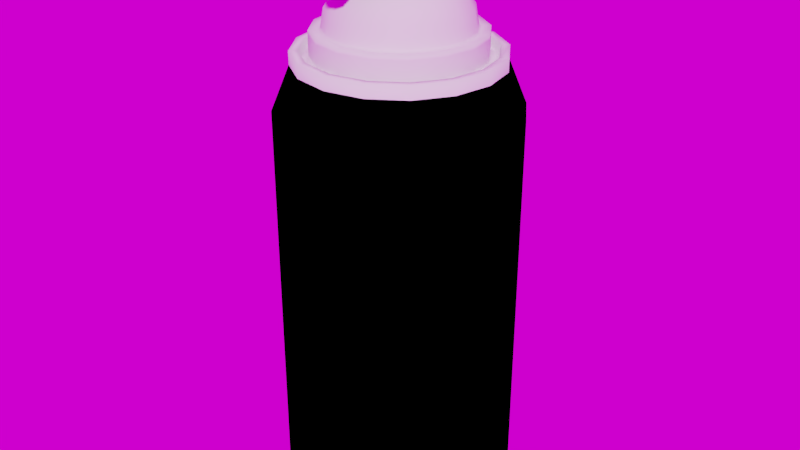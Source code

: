 # Source: Shaving_Cream.blend  (saved by Blender 2.79.0; exported with 4.5.12 LTS)
import bpy
from mathutils import Matrix  # noqa: F401  (used for matrix-valued properties, if any)

bpy.ops.wm.read_factory_settings(use_empty=True)
scene = bpy.context.scene
scene.name = 'Scene'

# ---- collections
col_collection_1 = bpy.data.collections.new('Collection 1'); scene.collection.children.link(col_collection_1)

# ---- images (referenced by path relative to the original .blend; pixels are not part of the script)
import os
ASSET_DIR = os.environ.get("B2B_ASSET_DIR", "")  # directory of the original .blend (textures are referenced by path, not embedded)
HERE = os.path.dirname(os.path.abspath(__file__))  # packed textures are extracted next to this script under _unpacked/

def load_image(name, relpath, width, height, colorspace="sRGB"):
    """Load a texture the original file referenced (path relative to the .blend, or extracted next to this script)."""
    p = next((c for c in (os.path.join(HERE, relpath), os.path.join(ASSET_DIR, relpath)) if relpath and os.path.exists(c)), "")
    if p:
        img = bpy.data.images.load(p, check_existing=True)
        img.name = name
    else:  # same state as the original file: an image datablock whose file is absent (Cycles renders it pink)
        img = bpy.data.images.new(name, width, height)
        img.source = "FILE"
        img.filepath = "//" + (relpath or name)
    img.colorspace_settings.name = colorspace
    return img
img_panorama_hdr = load_image('panorama.hdr', 'panorama.hdr', 1024, 1024, 'Linear Rec.709')

# ---- materials (node trees are filled in below, after node groups)
mat_metal = bpy.data.materials.new('Metal')
mat_metal.alpha_threshold = 0.0
mat_metal.use_transparent_shadow = False
mat_metal.roughness = 0.5
mat_plastic = bpy.data.materials.new('Plastic')
mat_plastic.alpha_threshold = 0.0
mat_plastic.use_transparent_shadow = False
mat_plastic.diffuse_color = (0.0, 0.0, 0.0, 1.0)
mat_plastic.roughness = 0.5
mat_label = bpy.data.materials.new('Label')
mat_label.alpha_threshold = 0.0
mat_label.use_transparent_shadow = False
mat_label.diffuse_color = (0.0, 0.0, 0.0, 1.0)
mat_label.roughness = 0.5

# ---- material node trees

# ---- world
world_world = bpy.data.worlds.new('World'); scene.world = world_world
world_world.use_nodes = True; world_world.node_tree.nodes.clear()
_N = world_world.node_tree.nodes; _L = world_world.node_tree.links
n0 = _N.new('ShaderNodeOutputWorld'); n0.name = 'World Output'; n0.location = (300, 300)
n1 = _N.new('ShaderNodeBackground'); n1.name = 'Background'; n1.location = (10, 300)
n2 = _N.new('ShaderNodeTexEnvironment'); n2.name = 'Environment Texture'; n2.location = (-180, 300)
n2.width = 140
n2.image = img_panorama_hdr
_L.new(n1.outputs[0], n0.inputs[0])
_L.new(n2.outputs[0], n1.inputs[0])
n0.is_active_output = True
world_world.color = (0.05088, 0.05088, 0.05088)
world_world.use_sun_shadow = False
world_world.sun_shadow_jitter_overblur = 0.0
world_world.cycles.sampling_method = 'MANUAL'

# ---- meshes
me_circle = bpy.data.meshes.new('Circle')
me_circle.from_pydata([(-2.931e-08, 0.2131, 0.7381), (-0.08157, 0.1969, 0.7381), (-0.1507, 0.1507, 0.7381), (-0.1969, 0.08157, 0.7381), (-0.2131, -5.231e-10, 0.7381), (-0.1969, -0.08157, 0.7381), (-0.1507, -0.1507, 0.7381), (-0.08157, -0.1969, 0.7381), (-6.15e-08, -0.2131, 0.7381), (0.08157, -0.1969, 0.7381), (0.1507, -0.1507, 0.7381), (0.1969, -0.08157, 0.7381), (0.2131, 1.134e-08, 0.7381), (0.1969, 0.08157, 0.7381), (0.1507, 0.1507, 0.7381), (0.08157, 0.1969, 0.7381), (-3.357e-08, 0.1807, 0.817), (-0.06915, 0.167, 0.817), (-0.1278, 0.1278, 0.817), (-0.167, 0.06915, 0.817), (-0.1807, 2.601e-09, 0.817), (-0.167, -0.06915, 0.817), (-0.1278, -0.1278, 0.817), (-0.06915, -0.167, 0.817), (-6.085e-08, -0.1807, 0.817), (0.06915, -0.167, 0.817), (0.1278, -0.1278, 0.817), (0.167, -0.06915, 0.817), (0.1807, 1.266e-08, 0.817), (0.167, 0.06915, 0.817), (0.1278, 0.1278, 0.817), (0.06915, 0.167, 0.817), (-3.357e-08, 0.1807, 0.8403), (-0.06915, 0.167, 0.8403), (-0.1278, 0.1278, 0.8403), (-0.167, 0.06915, 0.8403), (-0.1807, 2.601e-09, 0.8403), (-0.167, -0.06915, 0.8403), (-0.1278, -0.1278, 0.8403), (-0.06915, -0.167, 0.8403), (-6.085e-08, -0.1807, 0.8403), (0.06915, -0.167, 0.8403), (0.1278, -0.1278, 0.8403), (0.167, -0.06915, 0.8403), (0.1807, 1.266e-08, 0.8403), (0.167, 0.06915, 0.8403), (0.1278, 0.1278, 0.8403), (0.06915, 0.167, 0.8403), (-3.493e-08, 0.1655, 0.8403), (-0.06333, 0.1529, 0.8403), (-0.117, 0.117, 0.8403), (-0.1529, 0.06333, 0.8403), (-0.1655, 3.636e-09, 0.8403), (-0.1529, -0.06333, 0.8403), (-0.117, -0.117, 0.8403), (-0.06333, -0.1529, 0.8403), (-5.992e-08, -0.1655, 0.8403), (0.06333, -0.1529, 0.8403), (0.117, -0.117, 0.8403), (0.1529, -0.06333, 0.8403), (0.1655, 1.284e-08, 0.8403), (0.1529, 0.06333, 0.8403), (0.117, 0.117, 0.8403), (0.06333, 0.1529, 0.8403), (-3.493e-08, 0.1655, 0.8289), (-0.06333, 0.1529, 0.8289), (-0.117, 0.117, 0.8289), (-0.1529, 0.06333, 0.8289), (-0.1655, 3.636e-09, 0.8289), (-0.1529, -0.06333, 0.8289), (-0.117, -0.117, 0.8289), (-0.06333, -0.1529, 0.8289), (-5.992e-08, -0.1655, 0.8289), (0.06333, -0.1529, 0.8289), (0.117, -0.117, 0.8289), (0.1529, -0.06333, 0.8289), (0.1655, 1.284e-08, 0.8289), (0.1529, 0.06333, 0.8289), (0.117, 0.117, 0.8289), (0.06333, 0.1529, 0.8289), (-3.686e-08, 0.1484, 0.8289), (-0.05678, 0.1371, 0.8289), (-0.1049, 0.1049, 0.8289), (-0.1371, 0.05678, 0.8289), (-0.1484, 4.995e-09, 0.8289), (-0.1371, -0.05678, 0.8289), (-0.1049, -0.1049, 0.8289), (-0.05678, -0.1371, 0.8289), (-5.926e-08, -0.1484, 0.8289), (0.05678, -0.1371, 0.8289), (0.1049, -0.1049, 0.8289), (0.1371, -0.05678, 0.8289), (0.1484, 1.325e-08, 0.8289), (0.1371, 0.05678, 0.8289), (0.1049, 0.1049, 0.8289), (0.05678, 0.1371, 0.8289), (-3.686e-08, 0.1484, 0.8738), (-0.05678, 0.1371, 0.8738), (-0.1049, 0.1049, 0.8738), (-0.1371, 0.05678, 0.8738), (-0.1484, 4.995e-09, 0.8738), (-0.1371, -0.05678, 0.8738), (-0.1049, -0.1049, 0.8738), (-0.05678, -0.1371, 0.8738), (-5.926e-08, -0.1484, 0.8738), (0.05678, -0.1371, 0.8738), (0.1049, -0.1049, 0.8738), (0.1371, -0.05678, 0.8738), (0.1484, 1.325e-08, 0.8738), (0.1371, 0.05678, 0.8738), (0.1049, 0.1049, 0.8738), (0.05678, 0.1371, 0.8738), (-3.872e-08, 0.1289, 0.8738), (-0.04931, 0.119, 0.8738), (-0.09112, 0.09112, 0.8738), (-0.119, 0.04931, 0.8738), (-0.1289, 6.665e-09, 0.8738), (-0.119, -0.04931, 0.8738), (-0.09112, -0.09112, 0.8738), (-0.04931, -0.119, 0.8738), (-5.818e-08, -0.1289, 0.8738), (0.04931, -0.119, 0.8738), (0.09112, -0.09112, 0.8738), (0.119, -0.04931, 0.8738), (0.1289, 1.383e-08, 0.8738), (0.119, 0.04931, 0.8738), (0.09112, 0.09112, 0.8738), (0.04931, 0.119, 0.8738), (-3.952e-08, 0.1226, 0.9106), (-0.04691, 0.1132, 0.9106), (-0.08667, 0.08667, 0.9106), (-0.1132, 0.04691, 0.9106), (-0.1226, 7.226e-09, 0.9106), (-0.1132, -0.04691, 0.9106), (-0.08667, -0.08667, 0.9106), (-0.04691, -0.1132, 0.9106), (-5.803e-08, -0.1226, 0.9106), (0.04691, -0.1132, 0.9106), (0.08667, -0.08667, 0.9106), (0.1132, -0.04691, 0.9106), (0.1226, 1.405e-08, 0.9106), (0.1132, 0.04691, 0.9106), (0.08667, 0.08667, 0.9106), (0.04691, 0.1132, 0.9106), (-4.121e-08, 0.102, 0.9442), (-0.03905, 0.09428, 0.9442), (-0.07216, 0.07216, 0.9442), (-0.09428, 0.03905, 0.9442), (-0.102, 8.979e-09, 0.9442), (-0.09428, -0.03905, 0.9442), (-0.07216, -0.07216, 0.9442), (-0.03905, -0.09428, 0.9442), (-5.662e-08, -0.102, 0.9442), (0.03905, -0.09428, 0.9442), (0.07216, -0.07216, 0.9442), (0.09428, -0.03905, 0.9442), (0.102, 1.466e-08, 0.9442), (0.09428, 0.03905, 0.9442), (0.07216, 0.07216, 0.9442), (0.03905, 0.09428, 0.9442), (-4.348e-08, 0.0786, 0.9633), (-0.03008, 0.07262, 0.9633), (-0.05558, 0.05558, 0.9633), (-0.07262, 0.03008, 0.9633), (-0.0786, 1.142e-08, 0.9633), (-0.07262, -0.03008, 0.9633), (-0.05558, -0.05558, 0.9633), (-0.03008, -0.07262, 0.9633), (-5.535e-08, -0.0786, 0.9633), (0.03008, -0.07262, 0.9633), (0.05558, -0.05558, 0.9633), (0.07262, -0.03008, 0.9633), (0.0786, 1.579e-08, 0.9633), (0.07262, 0.03008, 0.9633), (0.05558, 0.05558, 0.9633), (0.03008, 0.07262, 0.9633), (-3.995e-08, 1.68e-08, 1.036), (-3.431e-08, 0.1706, 0.006973), (-0.0653, 0.1577, 0.006973), (-0.1207, 0.1207, 0.006973), (-0.1577, 0.0653, 0.006973), (-0.1706, 3.577e-09, 0.006973), (-0.1577, -0.0653, 0.006973), (-0.1207, -0.1207, 0.006973), (-0.0653, -0.1577, 0.006973), (-6.008e-08, -0.1706, 0.006973), (0.0653, -0.1577, 0.006973), (0.1207, -0.1207, 0.006973), (0.1577, -0.0653, 0.006973), (0.1706, 1.307e-08, 0.006973), (0.1577, 0.0653, 0.006973), (0.1207, 0.1207, 0.006973), (0.0653, 0.1577, 0.006973), (-3.705e-08, 0.1474, 0.02451), (-0.05642, 0.1362, 0.02451), (-0.1042, 0.1042, 0.02451), (-0.1362, 0.05642, 0.02451), (-0.1474, 6.385e-09, 0.02451), (-0.1362, -0.05642, 0.02451), (-0.1042, -0.1042, 0.02451), (-0.05642, -0.1362, 0.02451), (-5.932e-08, -0.1474, 0.02451), (0.05642, -0.1362, 0.02451), (0.1042, -0.1042, 0.02451), (0.1362, -0.05642, 0.02451), (0.1474, 1.459e-08, 0.02451), (0.1362, 0.05642, 0.02451), (0.1042, 0.1042, 0.02451), (0.05642, 0.1362, 0.02451), (-4.304e-08, 0.09465, 0.03405), (-0.03622, 0.08745, 0.03405), (-0.06693, 0.06693, 0.03405), (-0.08745, 0.03622, 0.03405), (-0.09465, 1.343e-08, 0.03405), (-0.08745, -0.03622, 0.03405), (-0.06693, -0.06693, 0.03405), (-0.03622, -0.08745, 0.03405), (-5.734e-08, -0.09465, 0.03405), (0.03622, -0.08745, 0.03405), (0.06693, -0.06693, 0.03405), (0.08745, -0.03622, 0.03405), (0.09465, 1.87e-08, 0.03405), (0.08745, 0.03622, 0.03405), (0.06693, 0.06693, 0.03405), (0.03622, 0.08745, 0.03405), (-4.913e-08, 2.328e-08, 0.04125), (-0.1969, -0.08157, 0.7123), (0.1969, 0.08157, 0.7123), (-2.931e-08, 0.2131, 0.7123), (-0.1507, -0.1507, 0.7123), (0.1507, 0.1507, 0.7123), (-0.08157, -0.1969, 0.7123), (0.08157, 0.1969, 0.7123), (-6.15e-08, -0.2131, 0.7123), (-0.08157, 0.1969, 0.7123), (0.08157, -0.1969, 0.7123), (-0.1507, 0.1507, 0.7123), (0.1507, -0.1507, 0.7123), (-0.1969, 0.08157, 0.7123), (0.1969, -0.08157, 0.7123), (-0.2131, -5.231e-10, 0.7123), (0.2131, 1.134e-08, 0.7123), (-0.1507, -0.1507, 0.05614), (0.1507, 0.1507, 0.05614), (-0.08157, -0.1969, 0.05614), (0.08157, 0.1969, 0.05614), (-6.15e-08, -0.2131, 0.05614), (-0.08157, 0.1969, 0.05614), (0.08157, -0.1969, 0.05614), (-0.1507, 0.1507, 0.05614), (0.1507, -0.1507, 0.05614), (-0.1969, 0.08157, 0.05614), (0.1969, -0.08157, 0.05614), (-0.2131, -5.231e-10, 0.05614), (0.2131, 1.134e-08, 0.05614), (-0.1969, -0.08157, 0.05614), (0.1969, 0.08157, 0.05614), (-2.931e-08, 0.2131, 0.05614), (0.1049, 0.1049, 0.8681), (0.05678, 0.1371, 0.8681), (-0.05678, -0.1371, 0.8681), (-5.926e-08, -0.1484, 0.8681), (-3.686e-08, 0.1484, 0.8681), (-0.05678, 0.1371, 0.8681), (0.05678, -0.1371, 0.8681), (-0.1049, 0.1049, 0.8681), (0.1049, -0.1049, 0.8681), (-0.1371, 0.05678, 0.8681), (0.1371, -0.05678, 0.8681), (-0.1484, 4.995e-09, 0.8681), (0.1484, 1.325e-08, 0.8681), (-0.1371, -0.05678, 0.8681), (0.1371, 0.05678, 0.8681), (-0.1049, -0.1049, 0.8681), (0.05678, 0.1371, 0.8332), (-5.926e-08, -0.1484, 0.8332), (-0.05678, 0.1371, 0.8332), (0.05678, -0.1371, 0.8332), (-0.1049, 0.1049, 0.8332), (0.1049, -0.1049, 0.8332), (-0.1371, 0.05678, 0.8332), (0.1371, -0.05678, 0.8332), (-0.1484, 4.995e-09, 0.8332), (0.1484, 1.325e-08, 0.8332), (-0.1371, -0.05678, 0.8332), (0.1371, 0.05678, 0.8332), (-0.1049, -0.1049, 0.8332), (0.1049, 0.1049, 0.8332), (-0.05678, -0.1371, 0.8332), (-3.686e-08, 0.1484, 0.8332), (0.1342, 1.367e-08, 0.8738), (0.124, 0.05137, 0.8738), (-0.124, -0.05137, 0.8738), (-0.09492, -0.09492, 0.8738), (0.09492, 0.09492, 0.8738), (-0.05137, -0.124, 0.8738), (0.05137, 0.124, 0.8738), (-5.848e-08, -0.1342, 0.8738), (-3.821e-08, 0.1342, 0.8738), (-0.05137, 0.124, 0.8738), (0.05137, -0.124, 0.8738), (-0.09492, 0.09492, 0.8738), (0.09492, -0.09492, 0.8738), (-0.124, 0.05137, 0.8738), (0.124, -0.05137, 0.8738), (-0.1342, 6.204e-09, 0.8738), (-0.09054, 0.09054, 0.8785), (-0.1183, 0.049, 0.8785), (0.09054, -0.09054, 0.8785), (0.1183, -0.049, 0.8785), (-0.128, 6.737e-09, 0.8785), (0.128, 1.386e-08, 0.8785), (-0.1183, -0.049, 0.8785), (0.1183, 0.049, 0.8785), (-0.09054, -0.09054, 0.8785), (0.09054, 0.09054, 0.8785), (-0.049, -0.1183, 0.8785), (0.049, 0.1183, 0.8785), (-5.816e-08, -0.128, 0.8785), (-3.882e-08, 0.128, 0.8785), (-0.049, 0.1183, 0.8785), (0.049, -0.1183, 0.8785), (0.08268, 1.559e-08, 0.96), (0.07639, 0.03164, 0.96), (-0.07639, -0.03164, 0.96), (-0.05847, -0.05847, 0.96), (0.05846, 0.05847, 0.96), (-0.03164, -0.07639, 0.96), (0.03164, 0.07639, 0.96), (-5.557e-08, -0.08268, 0.96), (-4.308e-08, 0.08268, 0.96), (-0.03164, 0.07639, 0.96), (0.03164, -0.07639, 0.96), (-0.05847, 0.05847, 0.96), (0.05846, -0.05847, 0.96), (-0.07639, 0.03164, 0.96), (0.07639, -0.03164, 0.96), (-0.08268, 1.099e-08, 0.96), (-0.06027, 0.06027, 0.9633), (-0.07874, 0.03262, 0.9633), (0.06027, -0.06027, 0.9633), (0.07874, -0.03262, 0.9633), (-0.08523, 1.085e-08, 0.9633), (0.08523, 1.559e-08, 0.9633), (-0.07874, -0.03262, 0.9633), (0.07874, 0.03262, 0.9633), (-0.06027, -0.06027, 0.9633), (0.06027, 0.06027, 0.9633), (-0.03262, -0.07874, 0.9633), (0.03262, 0.07874, 0.9633), (-5.548e-08, -0.08523, 0.9633), (-4.261e-08, 0.08523, 0.9633), (-0.03262, 0.07874, 0.9633), (0.03262, -0.07874, 0.9633), (-4.069e-08, 0.09989, 0.967), (-4.119e-08, 0.09606, 0.9633), (-0.03676, 0.08875, 0.9633), (-0.03823, 0.09229, 0.967), (-0.06792, 0.06792, 0.9633), (-0.07063, 0.07063, 0.967), (-0.08875, 0.03676, 0.9633), (-0.09229, 0.03823, 0.967), (-0.09606, 9.921e-09, 0.9633), (-0.09989, 9.592e-09, 0.967), (-0.08875, -0.03676, 0.9633), (-0.09229, -0.03823, 0.967), (-0.06792, -0.06792, 0.9633), (-0.07063, -0.07063, 0.967), (-0.03676, -0.08875, 0.9633), (-0.03823, -0.09229, 0.967), (-5.57e-08, -0.09606, 0.9633), (-5.577e-08, -0.09989, 0.967), (0.03676, -0.08875, 0.9633), (0.03823, -0.09229, 0.967), (0.06792, -0.06792, 0.9633), (0.07063, -0.07063, 0.967), (0.08875, -0.03676, 0.9633), (0.09229, -0.03823, 0.967), (0.09606, 1.527e-08, 0.9633), (0.09989, 1.515e-08, 0.967), (0.08875, 0.03676, 0.9633), (0.09229, 0.03823, 0.967), (0.06792, 0.06792, 0.9633), (0.07063, 0.07063, 0.967), (0.03676, 0.08875, 0.9633), (0.03823, 0.09229, 0.967), (-3.891e-08, 0.08454, 1.036), (-4.069e-08, 0.09989, 1.032), (-0.03823, 0.09229, 1.032), (-0.03235, 0.07811, 1.036), (-0.07063, 0.07063, 1.032), (-0.05978, 0.05978, 1.036), (-0.09229, 0.03823, 1.032), (-0.07811, 0.03235, 1.036), (-0.09989, 9.592e-09, 1.032), (-0.08454, 9.956e-09, 1.036), (-0.09229, -0.03823, 1.032), (-0.07811, -0.03235, 1.036), (-0.07063, -0.07063, 1.032), (-0.05978, -0.05978, 1.036), (-0.03823, -0.09229, 1.032), (-0.03235, -0.07811, 1.036), (-5.577e-08, -0.09989, 1.032), (-4.939e-08, -0.08454, 1.036), (0.03823, -0.09229, 1.032), (0.03235, -0.07811, 1.036), (0.07063, -0.07063, 1.032), (0.05978, -0.05978, 1.036), (0.09229, -0.03823, 1.032), (0.07811, -0.03235, 1.036), (0.09989, 1.515e-08, 1.032), (0.08454, 1.521e-08, 1.036), (0.09229, 0.03823, 1.032), (0.07811, 0.03235, 1.036), (0.07063, 0.07063, 1.032), (0.05978, 0.05978, 1.036), (0.03823, 0.09229, 1.032), (0.03235, 0.07811, 1.036), (-0.03676, 0.08875, 1.036), (-4.066e-08, 0.09606, 1.036), (-0.06792, 0.06792, 1.036), (-0.08875, 0.03676, 1.036), (-0.09606, 9.869e-09, 1.036), (-0.08875, -0.03676, 1.036), (-0.06792, -0.06792, 1.036), (-0.03676, -0.08875, 1.036), (-5.517e-08, -0.09606, 1.036), (0.03676, -0.08875, 1.036), (0.06792, -0.06792, 1.036), (0.08875, -0.03676, 1.036), (0.09606, 1.521e-08, 1.036), (0.08875, 0.03676, 1.036), (0.06792, 0.06792, 1.036), (0.03676, 0.08875, 1.036), (-0.03823, 0.09229, 0.9739), (-0.03823, 0.09229, 1.025), (-4.069e-08, 0.09989, 1.025), (-4.069e-08, 0.09989, 0.9739), (0.03823, 0.09229, 1.025), (0.03823, 0.09229, 0.9739), (-0.07063, 0.07063, 0.9739), (-0.07063, 0.07063, 1.025), (-0.09229, 0.03823, 0.9739), (-0.09229, 0.03823, 1.025), (-0.09989, 9.592e-09, 1.025), (-0.09989, 9.592e-09, 0.9739), (-0.09229, -0.03823, 1.025), (-0.09229, -0.03823, 0.9739), (-0.07063, -0.07063, 1.025), (-0.07063, -0.07063, 0.9739), (-0.03823, -0.09229, 1.025), (-0.03823, -0.09229, 0.9739), (-5.577e-08, -0.09989, 1.025), (-5.577e-08, -0.09989, 0.9739), (0.03823, -0.09229, 1.025), (0.03823, -0.09229, 0.9739), (0.07063, -0.07063, 1.025), (0.07063, -0.07063, 0.9739), (0.09229, -0.03823, 0.9739), (0.09229, -0.03823, 1.025), (0.09989, 1.515e-08, 1.025), (0.09989, 1.515e-08, 0.9739), (0.09229, 0.03823, 1.025), (0.09229, 0.03823, 0.9739), (0.07063, 0.07063, 1.025), (0.07063, 0.07063, 0.9739), (-2.696e-08, -0.08495, 1.025), (-0.01806, -0.08495, 1.017), (-0.02554, -0.08495, 0.9994), (-0.01806, -0.08495, 0.9814), (-2.473e-08, -0.08495, 0.9739), (0.01806, -0.08495, 0.9814), (0.02554, -0.08495, 0.9994), (0.01806, -0.08495, 1.017), (-2.697e-08, -0.1162, 1.019), (-0.01378, -0.1162, 1.013), (-0.01948, -0.1162, 0.9994), (-0.01378, -0.1162, 0.9856), (-2.527e-08, -0.1162, 0.9799), (0.01378, -0.1162, 0.9856), (0.01948, -0.1162, 0.9994), (0.01378, -0.1162, 1.013), (-2.781e-08, -0.1162, 0.9994), (-0.01378, -0.1162, 1.013), (-2.697e-08, -0.1162, 1.019), (-0.01948, -0.1162, 0.9994), (-0.01378, -0.1162, 0.9856), (-2.527e-08, -0.1162, 0.9799), (0.01378, -0.1162, 0.9856), (0.01948, -0.1162, 0.9994), (0.01378, -0.1162, 1.013), (-2.696e-08, -0.1615, 1.024), (-2.696e-08, -0.1606, 1.025), (-0.01806, -0.1606, 1.017), (-0.01736, -0.1615, 1.017), (-0.02554, -0.1606, 0.9994), (-0.02455, -0.1615, 0.9994), (-0.01806, -0.1606, 0.9814), (-0.01736, -0.1615, 0.9821), (-2.473e-08, -0.1606, 0.9739), (-2.482e-08, -0.1615, 0.9749), (0.01806, -0.1606, 0.9814), (0.01736, -0.1615, 0.9821), (0.02554, -0.1606, 0.9994), (0.02455, -0.1615, 0.9994), (0.01806, -0.1606, 1.017), (0.01736, -0.1615, 1.017), (-2.697e-08, -0.1606, 1.019), (-2.697e-08, -0.1615, 1.02), (-0.01448, -0.1615, 1.014), (-0.01378, -0.1606, 1.013), (-0.02047, -0.1615, 0.9994), (-0.01948, -0.1606, 0.9994), (-0.01448, -0.1615, 0.9849), (-0.01378, -0.1606, 0.9856), (-2.518e-08, -0.1615, 0.9789), (-2.527e-08, -0.1606, 0.9799), (0.01448, -0.1615, 0.9849), (0.01378, -0.1606, 0.9856), (0.02047, -0.1615, 0.9994), (0.01948, -0.1606, 0.9994), (0.01448, -0.1615, 1.014), (0.01378, -0.1606, 1.013), (-2.696e-08, -0.1565, 1.025), (0.01806, -0.1565, 1.017), (-0.01806, -0.1565, 1.017), (-0.02554, -0.1565, 0.9994), (-0.01806, -0.1565, 0.9814), (-2.473e-08, -0.1565, 0.9739), (0.01806, -0.1565, 0.9814), (0.02554, -0.1565, 0.9994), (-0.01378, -0.1532, 1.013), (-2.697e-08, -0.1532, 1.019), (0.01378, -0.1532, 1.013), (-0.01948, -0.1532, 0.9994), (-0.01378, -0.1532, 0.9856), (-2.527e-08, -0.1532, 0.9799), (0.01378, -0.1532, 0.9856), (0.01948, -0.1532, 0.9994), (-3.251e-08, 0.189, 0.001741), (-3.273e-08, 0.187, 0.0), (-0.07156, 0.1728, 0.0), (-0.07235, 0.1747, 0.001741), (-0.1322, 0.1322, 0.0), (-0.1337, 0.1337, 0.001741), (-0.1728, 0.07156, 0.0), (-0.1747, 0.07235, 0.001741), (-0.187, 2.046e-09, 0.0), (-0.189, 1.855e-09, 0.001741), (-0.1728, -0.07156, 0.0), (-0.1747, -0.07235, 0.001741), (-0.1322, -0.1322, 0.0), (-0.1337, -0.1337, 0.001741), (-0.07156, -0.1728, 0.0), (-0.07235, -0.1747, 0.001741), (-6.097e-08, -0.187, 0.0), (-6.106e-08, -0.189, 0.001741), (0.07156, -0.1728, 0.0), (0.07234, -0.1747, 0.001741), (0.1322, -0.1322, 0.0), (0.1337, -0.1337, 0.001741), (0.1728, -0.07156, 0.0), (0.1747, -0.07235, 0.001741), (0.187, 1.245e-08, 0.0), (0.189, 1.237e-08, 0.001741), (0.1728, 0.07156, 0.0), (0.1747, 0.07235, 0.001741), (0.1322, 0.1322, 0.0), (0.1337, 0.1337, 0.001741), (0.07156, 0.1728, 0.0), (0.07234, 0.1747, 0.001741), (-3.414e-08, 0.1724, 0.0), (-3.431e-08, 0.1706, 0.001759), (-0.0653, 0.1577, 0.001759), (-0.06599, 0.1593, 0.0), (-0.1207, 0.1207, 0.001759), (-0.1219, 0.1219, 0.0), (-0.1577, 0.0653, 0.001759), (-0.1593, 0.06599, 0.0), (-0.1706, 3.577e-09, 0.001759), (-0.1724, 3.409e-09, 0.0), (-0.1577, -0.0653, 0.001759), (-0.1593, -0.06599, 0.0), (-0.1207, -0.1207, 0.001759), (-0.1219, -0.1219, 0.0), (-0.0653, -0.1577, 0.001759), (-0.06599, -0.1593, 0.0), (-6.008e-08, -0.1706, 0.001759), (-6.017e-08, -0.1724, 0.0), (0.0653, -0.1577, 0.001759), (0.06599, -0.1593, 0.0), (0.1207, -0.1207, 0.001759), (0.1219, -0.1219, 0.0), (0.1577, -0.0653, 0.001759), (0.1593, -0.06599, 0.0), (0.1706, 1.307e-08, 0.001759), (0.1724, 1.3e-08, 0.0), (0.1577, 0.0653, 0.001759), (0.1593, 0.06599, 0.0), (0.1207, 0.1207, 0.001759), (0.1219, 0.1219, 0.0), (0.0653, 0.1577, 0.001759), (0.06599, 0.1593, 0.0), (-0.1347, -0.1347, 0.01123), (-0.1358, -0.1358, 0.01437), (0.1347, 0.1347, 0.01123), (0.1358, 0.1358, 0.01437), (-0.07288, -0.176, 0.01123), (-0.07352, -0.1775, 0.01437), (0.07288, 0.176, 0.01123), (0.07352, 0.1775, 0.01437), (-6.101e-08, -0.1904, 0.01123), (-6.103e-08, -0.1921, 0.01437), (-0.07288, 0.176, 0.01123), (-0.07352, 0.1775, 0.01437), (0.07288, -0.176, 0.01123), (0.07352, -0.1775, 0.01437), (-0.1347, 0.1347, 0.01123), (-0.1358, 0.1358, 0.01437), (0.1347, -0.1347, 0.01123), (0.1358, -0.1358, 0.01437), (-0.176, 0.07288, 0.01123), (-0.1775, 0.07352, 0.01437), (0.176, -0.07288, 0.01123), (0.1775, -0.07352, 0.01437), (-0.1904, 1.727e-09, 0.01123), (-0.1921, 1.564e-09, 0.01437), (0.1904, 1.232e-08, 0.01123), (0.1921, 1.225e-08, 0.01437), (-0.1775, -0.07352, 0.01437), (-0.176, -0.07288, 0.01123), (0.1775, 0.07352, 0.01437), (0.176, 0.07288, 0.01123), (-3.202e-08, 0.1921, 0.01437), (-3.225e-08, 0.1904, 0.01123), (-0.1949, -0.08074, 0.03171), (-0.1969, -0.08157, 0.03659), (-0.1507, -0.1507, 0.03659), (-0.1492, -0.1492, 0.03171), (0.1949, 0.08074, 0.03171), (0.1969, 0.08157, 0.03659), (0.1507, 0.1507, 0.03659), (0.1492, 0.1492, 0.03171), (-0.08157, -0.1969, 0.03659), (-0.08074, -0.1949, 0.03171), (0.08157, 0.1969, 0.03659), (0.08074, 0.1949, 0.03171), (-6.15e-08, -0.2131, 0.03659), (-6.145e-08, -0.211, 0.03171), (-2.959e-08, 0.211, 0.03171), (-2.931e-08, 0.2131, 0.03659), (-0.08157, 0.1969, 0.03659), (-0.08074, 0.1949, 0.03171), (0.08157, -0.1969, 0.03659), (0.08074, -0.1949, 0.03171), (-0.1507, 0.1507, 0.03659), (-0.1492, 0.1492, 0.03171), (0.1507, -0.1507, 0.03659), (0.1492, -0.1492, 0.03171), (-0.1969, 0.08157, 0.03659), (-0.1949, 0.08074, 0.03171), (0.1969, -0.08157, 0.03659), (0.1949, -0.08074, 0.03171), (-0.2131, -5.231e-10, 0.03659), (-0.211, -3.09e-10, 0.03171), (0.2131, 1.134e-08, 0.03659), (0.211, 1.143e-08, 0.03171), (-0.03008, 0.07262, 0.9633), (-4.348e-08, 0.0786, 0.9633), (-0.05558, 0.05558, 0.9633), (-0.07262, 0.03008, 0.9633), (-0.0786, 1.142e-08, 0.9633), (-0.07262, -0.03008, 0.9633), (-0.05558, -0.05558, 0.9633), (-0.03008, -0.07262, 0.9633), (-5.535e-08, -0.0786, 0.9633), (0.03008, -0.07262, 0.9633), (0.05558, -0.05558, 0.9633), (0.07262, -0.03008, 0.9633), (0.0786, 1.579e-08, 0.9633), (0.07262, 0.03008, 0.9633), (0.05558, 0.05558, 0.9633), (0.03008, 0.07262, 0.9633)], [], [(229, 6, 5, 226), (230, 14, 13, 227), (231, 7, 6, 229), (232, 15, 14, 230), (233, 8, 7, 231), (234, 1, 0, 228), (228, 0, 15, 232), (235, 9, 8, 233), (236, 2, 1, 234), (237, 10, 9, 235), (238, 3, 2, 236), (239, 11, 10, 237), (240, 4, 3, 238), (241, 12, 11, 239), (226, 5, 4, 240), (227, 13, 12, 241), (5, 21, 20, 4), (13, 29, 28, 12), (6, 22, 21, 5), (14, 30, 29, 13), (7, 23, 22, 6), (15, 31, 30, 14), (8, 24, 23, 7), (1, 17, 16, 0), (0, 16, 31, 15), (9, 25, 24, 8), (2, 18, 17, 1), (10, 26, 25, 9), (3, 19, 18, 2), (11, 27, 26, 10), (4, 20, 19, 3), (12, 28, 27, 11), (26, 42, 41, 25), (19, 35, 34, 18), (27, 43, 42, 26), (20, 36, 35, 19), (28, 44, 43, 27), (21, 37, 36, 20), (29, 45, 44, 28), (22, 38, 37, 21), (30, 46, 45, 29), (23, 39, 38, 22), (31, 47, 46, 30), (24, 40, 39, 23), (17, 33, 32, 16), (16, 32, 47, 31), (25, 41, 40, 24), (18, 34, 33, 17), (47, 63, 62, 46), (40, 56, 55, 39), (33, 49, 48, 32), (32, 48, 63, 47), (41, 57, 56, 40), (34, 50, 49, 33), (42, 58, 57, 41), (35, 51, 50, 34), (43, 59, 58, 42), (36, 52, 51, 35), (44, 60, 59, 43), (37, 53, 52, 36), (45, 61, 60, 44), (38, 54, 53, 37), (46, 62, 61, 45), (39, 55, 54, 38), (53, 69, 68, 52), (61, 77, 76, 60), (54, 70, 69, 53), (62, 78, 77, 61), (55, 71, 70, 54), (63, 79, 78, 62), (56, 72, 71, 55), (49, 65, 64, 48), (48, 64, 79, 63), (57, 73, 72, 56), (50, 66, 65, 49), (58, 74, 73, 57), (51, 67, 66, 50), (59, 75, 74, 58), (52, 68, 67, 51), (60, 76, 75, 59), (74, 90, 89, 73), (67, 83, 82, 66), (75, 91, 90, 74), (68, 84, 83, 67), (76, 92, 91, 75), (69, 85, 84, 68), (77, 93, 92, 76), (70, 86, 85, 69), (78, 94, 93, 77), (71, 87, 86, 70), (79, 95, 94, 78), (72, 88, 87, 71), (65, 81, 80, 64), (64, 80, 95, 79), (73, 89, 88, 72), (66, 82, 81, 65), (259, 111, 110, 258), (261, 104, 103, 260), (263, 97, 96, 262), (262, 96, 111, 259), (264, 105, 104, 261), (265, 98, 97, 263), (266, 106, 105, 264), (267, 99, 98, 265), (268, 107, 106, 266), (269, 100, 99, 267), (270, 108, 107, 268), (271, 101, 100, 269), (272, 109, 108, 270), (273, 102, 101, 271), (258, 110, 109, 272), (260, 103, 102, 273), (291, 125, 124, 290), (293, 118, 117, 292), (294, 126, 125, 291), (295, 119, 118, 293), (296, 127, 126, 294), (297, 120, 119, 295), (299, 113, 112, 298), (298, 112, 127, 296), (300, 121, 120, 297), (301, 114, 113, 299), (302, 122, 121, 300), (303, 115, 114, 301), (304, 123, 122, 302), (305, 116, 115, 303), (290, 124, 123, 304), (292, 117, 116, 305), (307, 131, 130, 306), (309, 139, 138, 308), (310, 132, 131, 307), (311, 140, 139, 309), (312, 133, 132, 310), (313, 141, 140, 311), (314, 134, 133, 312), (315, 142, 141, 313), (316, 135, 134, 314), (317, 143, 142, 315), (318, 136, 135, 316), (320, 129, 128, 319), (319, 128, 143, 317), (321, 137, 136, 318), (306, 130, 129, 320), (308, 138, 137, 321), (136, 152, 151, 135), (129, 145, 144, 128), (128, 144, 159, 143), (137, 153, 152, 136), (130, 146, 145, 129), (138, 154, 153, 137), (131, 147, 146, 130), (139, 155, 154, 138), (132, 148, 147, 131), (140, 156, 155, 139), (133, 149, 148, 132), (141, 157, 156, 140), (134, 150, 149, 133), (142, 158, 157, 141), (135, 151, 150, 134), (143, 159, 158, 142), (323, 680, 679, 322), (325, 673, 672, 324), (326, 681, 680, 323), (327, 674, 673, 325), (328, 682, 681, 326), (329, 675, 674, 327), (331, 667, 668, 330), (330, 668, 682, 328), (332, 676, 675, 329), (333, 669, 667, 331), (334, 677, 676, 332), (335, 670, 669, 333), (336, 678, 677, 334), (337, 671, 670, 335), (322, 679, 678, 336), (324, 672, 671, 337), (363, 445, 442, 361), (379, 461, 458, 377), (365, 447, 445, 363), (381, 463, 461, 379), (367, 449, 447, 365), (383, 465, 463, 381), (369, 451, 449, 367), (443, 392, 390, 441), (371, 453, 451, 369), (389, 176, 386), (373, 455, 453, 371), (385, 439, 465, 383), (352, 356, 355, 351), (375, 457, 455, 373), (361, 442, 440, 359), (377, 458, 457, 375), (350, 370, 368, 348), (351, 355, 384, 349), (354, 437, 439, 385), (353, 372, 370, 350), (338, 358, 356, 352), (340, 374, 372, 353), (339, 360, 358, 338), (341, 376, 374, 340), (342, 362, 360, 339), (343, 378, 376, 341), (344, 364, 362, 342), (345, 380, 378, 343), (346, 366, 364, 344), (347, 382, 380, 345), (348, 368, 366, 346), (349, 384, 382, 347), (386, 176, 417), (391, 176, 389), (417, 176, 415), (415, 176, 413), (413, 176, 411), (411, 176, 409), (409, 176, 407), (407, 176, 405), (405, 176, 403), (403, 176, 401), (401, 176, 399), (399, 176, 397), (397, 176, 395), (395, 176, 393), (393, 176, 391), (566, 632, 627, 564), (550, 630, 625, 548), (564, 627, 623, 562), (548, 625, 621, 546), (562, 623, 619, 560), (546, 621, 617, 544), (560, 619, 615, 558), (544, 617, 613, 542), (558, 615, 611, 556), (539, 634, 609, 570), (542, 613, 634, 539), (556, 611, 607, 554), (570, 609, 605, 568), (554, 607, 603, 552), (568, 605, 632, 566), (552, 603, 630, 550), (631, 639, 666, 628), (650, 257, 245, 645), (653, 248, 246, 647), (572, 177, 178, 573), (655, 249, 247, 651), (651, 247, 257, 650), (540, 571, 574, 541), (661, 252, 250, 657), (663, 253, 251, 659), (665, 254, 252, 661), (637, 242, 255, 636), (641, 243, 256, 640), (640, 256, 254, 665), (647, 246, 244, 643), (585, 184, 185, 587), (587, 185, 186, 589), (601, 192, 177, 572), (573, 178, 179, 575), (589, 186, 187, 591), (575, 179, 180, 577), (591, 187, 188, 593), (577, 180, 181, 579), (593, 188, 189, 595), (579, 181, 182, 581), (595, 189, 190, 597), (581, 182, 183, 583), (597, 190, 191, 599), (583, 183, 184, 585), (599, 191, 192, 601), (188, 204, 205, 189), (181, 197, 198, 182), (189, 205, 206, 190), (182, 198, 199, 183), (190, 206, 207, 191), (183, 199, 200, 184), (191, 207, 208, 192), (184, 200, 201, 185), (177, 193, 194, 178), (192, 208, 193, 177), (185, 201, 202, 186), (178, 194, 195, 179), (186, 202, 203, 187), (179, 195, 196, 180), (187, 203, 204, 188), (180, 196, 197, 181), (202, 218, 219, 203), (195, 211, 212, 196), (203, 219, 220, 204), (196, 212, 213, 197), (204, 220, 221, 205), (197, 213, 214, 198), (205, 221, 222, 206), (198, 214, 215, 199), (206, 222, 223, 207), (199, 215, 216, 200), (207, 223, 224, 208), (200, 216, 217, 201), (193, 209, 210, 194), (208, 224, 209, 193), (201, 217, 218, 202), (194, 210, 211, 195), (223, 225, 224), (216, 225, 217), (209, 225, 210), (224, 225, 209), (217, 225, 218), (210, 225, 211), (218, 225, 219), (211, 225, 212), (219, 225, 220), (212, 225, 213), (220, 225, 221), (213, 225, 214), (221, 225, 222), (214, 225, 215), (222, 225, 223), (215, 225, 216), (549, 582, 584, 551), (565, 598, 600, 567), (551, 584, 586, 553), (567, 600, 602, 569), (553, 586, 588, 555), (569, 602, 571, 540), (659, 251, 249, 655), (555, 588, 590, 557), (541, 574, 576, 543), (557, 590, 592, 559), (543, 576, 578, 545), (559, 592, 594, 561), (545, 578, 580, 547), (561, 594, 596, 563), (547, 580, 582, 549), (563, 596, 598, 565), (256, 227, 241, 254), (255, 226, 240, 253), (254, 241, 239, 252), (253, 240, 238, 251), (252, 239, 237, 250), (251, 238, 236, 249), (250, 237, 235, 248), (249, 236, 234, 247), (248, 235, 233, 246), (257, 228, 232, 245), (247, 234, 228, 257), (246, 233, 231, 244), (245, 232, 230, 243), (244, 231, 229, 242), (243, 230, 227, 256), (242, 229, 226, 255), (643, 244, 242, 637), (645, 245, 243, 641), (608, 644, 638, 604), (610, 646, 642, 606), (612, 648, 644, 608), (614, 652, 649, 633), (633, 649, 646, 610), (616, 654, 648, 612), (618, 656, 652, 614), (620, 658, 654, 616), (622, 660, 656, 618), (624, 662, 658, 620), (626, 664, 660, 622), (628, 666, 662, 624), (604, 638, 635, 629), (606, 642, 639, 631), (288, 260, 273, 286), (287, 258, 272, 285), (286, 273, 271, 284), (285, 272, 270, 283), (284, 271, 269, 282), (283, 270, 268, 281), (282, 269, 267, 280), (281, 268, 266, 279), (280, 267, 265, 278), (279, 266, 264, 277), (278, 265, 263, 276), (277, 264, 261, 275), (289, 262, 259, 274), (276, 263, 262, 289), (275, 261, 260, 288), (274, 259, 258, 287), (95, 274, 287, 94), (88, 275, 288, 87), (81, 276, 289, 80), (80, 289, 274, 95), (89, 277, 275, 88), (82, 278, 276, 81), (90, 279, 277, 89), (83, 280, 278, 82), (91, 281, 279, 90), (84, 282, 280, 83), (92, 283, 281, 91), (85, 284, 282, 84), (93, 285, 283, 92), (86, 286, 284, 85), (94, 287, 285, 93), (87, 288, 286, 86), (101, 292, 305, 100), (108, 290, 304, 107), (100, 305, 303, 99), (107, 304, 302, 106), (99, 303, 301, 98), (106, 302, 300, 105), (98, 301, 299, 97), (105, 300, 297, 104), (96, 298, 296, 111), (97, 299, 298, 96), (104, 297, 295, 103), (111, 296, 294, 110), (103, 295, 293, 102), (110, 294, 291, 109), (102, 293, 292, 101), (109, 291, 290, 108), (122, 308, 321, 121), (114, 306, 320, 113), (121, 321, 318, 120), (112, 319, 317, 127), (113, 320, 319, 112), (120, 318, 316, 119), (127, 317, 315, 126), (119, 316, 314, 118), (126, 315, 313, 125), (118, 314, 312, 117), (125, 313, 311, 124), (117, 312, 310, 116), (124, 311, 309, 123), (116, 310, 307, 115), (123, 309, 308, 122), (115, 307, 306, 114), (149, 324, 337, 148), (156, 322, 336, 155), (148, 337, 335, 147), (155, 336, 334, 154), (147, 335, 333, 146), (154, 334, 332, 153), (146, 333, 331, 145), (153, 332, 329, 152), (144, 330, 328, 159), (145, 331, 330, 144), (152, 329, 327, 151), (159, 328, 326, 158), (151, 327, 325, 150), (158, 326, 323, 157), (150, 325, 324, 149), (157, 323, 322, 156), (170, 340, 353, 169), (162, 338, 352, 161), (169, 353, 350, 168), (160, 351, 349, 175), (161, 352, 351, 160), (168, 350, 348, 167), (175, 349, 347, 174), (167, 348, 346, 166), (174, 347, 345, 173), (166, 346, 344, 165), (173, 345, 343, 172), (165, 344, 342, 164), (172, 343, 341, 171), (164, 342, 339, 163), (171, 341, 340, 170), (163, 339, 338, 162), (357, 354, 355, 356), (359, 357, 356, 358), (361, 359, 358, 360), (363, 361, 360, 362), (365, 363, 362, 364), (367, 365, 364, 366), (369, 367, 366, 368), (371, 369, 368, 370), (373, 371, 370, 372), (375, 373, 372, 374), (377, 375, 374, 376), (379, 377, 376, 378), (381, 379, 378, 380), (383, 381, 380, 382), (385, 383, 382, 384), (354, 385, 384, 355), (418, 419, 387, 388), (420, 418, 388, 390), (421, 420, 390, 392), (422, 421, 392, 394), (423, 422, 394, 396), (424, 423, 396, 398), (425, 424, 398, 400), (426, 425, 400, 402), (427, 426, 402, 404), (428, 427, 404, 406), (429, 428, 406, 408), (430, 429, 408, 410), (431, 430, 410, 412), (432, 431, 412, 414), (433, 432, 414, 416), (419, 433, 416, 387), (359, 440, 434, 357), (389, 386, 419, 418), (391, 389, 418, 420), (393, 391, 420, 421), (395, 393, 421, 422), (397, 395, 422, 423), (399, 397, 423, 424), (401, 399, 424, 425), (403, 401, 425, 426), (405, 403, 426, 427), (407, 405, 427, 428), (409, 407, 428, 429), (411, 409, 429, 430), (413, 411, 430, 431), (415, 413, 431, 432), (417, 415, 432, 433), (386, 417, 433, 419), (441, 390, 388, 435), (357, 434, 437, 354), (460, 410, 408, 459), (444, 394, 392, 443), (459, 408, 406, 456), (436, 387, 416, 438), (456, 406, 404, 454), (454, 404, 402, 452), (438, 416, 414, 464), (452, 402, 400, 450), (450, 400, 398, 448), (464, 414, 412, 462), (448, 398, 396, 446), (462, 412, 410, 460), (446, 396, 394, 444), (435, 436, 437, 434), (441, 435, 434, 440), (459, 456, 457, 458), (443, 441, 440, 442), (456, 454, 455, 457), (436, 438, 439, 437), (454, 452, 453, 455), (452, 450, 451, 453), (438, 464, 465, 439), (450, 448, 449, 451), (464, 462, 463, 465), (448, 446, 447, 449), (462, 460, 461, 463), (446, 444, 445, 447), (460, 459, 458, 461), (444, 443, 442, 445), (435, 388, 387, 436), (525, 493, 492, 523), (506, 521, 519, 504), (502, 517, 515, 500), (498, 513, 511, 496), (531, 483, 484, 532), (504, 519, 517, 502), (500, 515, 513, 498), (491, 508, 521, 506), (524, 505, 503, 530), (529, 501, 499, 528), (527, 497, 495, 526), (523, 492, 505, 524), (496, 511, 509, 494), (530, 503, 501, 529), (528, 499, 497, 527), (526, 495, 493, 525), (533, 490, 489, 538), (537, 488, 487, 536), (535, 486, 485, 534), (538, 489, 488, 537), (536, 487, 486, 535), (532, 484, 490, 533), (534, 485, 483, 531), (475, 482, 474), (474, 482, 481), (481, 482, 480), (480, 482, 479), (479, 482, 478), (478, 482, 477), (477, 482, 476), (476, 482, 475), (494, 491, 492, 493), (496, 494, 493, 495), (498, 496, 495, 497), (500, 498, 497, 499), (502, 500, 499, 501), (504, 502, 501, 503), (506, 504, 503, 505), (491, 506, 505, 492), (510, 507, 508, 509), (512, 510, 509, 511), (514, 512, 511, 513), (516, 514, 513, 515), (518, 516, 515, 517), (520, 518, 517, 519), (522, 520, 519, 521), (507, 522, 521, 508), (494, 509, 508, 491), (468, 526, 525, 467), (470, 528, 527, 469), (472, 530, 529, 471), (466, 523, 524, 473), (469, 527, 526, 468), (471, 529, 528, 470), (473, 524, 530, 472), (467, 525, 523, 466), (512, 534, 531, 510), (507, 532, 533, 522), (516, 536, 535, 514), (520, 538, 537, 518), (514, 535, 534, 512), (518, 537, 536, 516), (522, 533, 538, 520), (510, 531, 532, 507), (542, 539, 540, 541), (544, 542, 541, 543), (546, 544, 543, 545), (548, 546, 545, 547), (550, 548, 547, 549), (552, 550, 549, 551), (554, 552, 551, 553), (556, 554, 553, 555), (558, 556, 555, 557), (560, 558, 557, 559), (562, 560, 559, 561), (564, 562, 561, 563), (566, 564, 563, 565), (568, 566, 565, 567), (570, 568, 567, 569), (539, 570, 569, 540), (574, 571, 572, 573), (576, 574, 573, 575), (578, 576, 575, 577), (580, 578, 577, 579), (582, 580, 579, 581), (584, 582, 581, 583), (586, 584, 583, 585), (588, 586, 585, 587), (590, 588, 587, 589), (592, 590, 589, 591), (594, 592, 591, 593), (596, 594, 593, 595), (598, 596, 595, 597), (600, 598, 597, 599), (602, 600, 599, 601), (571, 602, 601, 572), (657, 250, 248, 653), (604, 629, 630, 603), (606, 631, 632, 605), (608, 604, 603, 607), (610, 606, 605, 609), (612, 608, 607, 611), (614, 633, 634, 613), (633, 610, 609, 634), (616, 612, 611, 615), (618, 614, 613, 617), (620, 616, 615, 619), (622, 618, 617, 621), (624, 620, 619, 623), (626, 622, 621, 625), (628, 624, 623, 627), (629, 626, 625, 630), (631, 628, 627, 632), (629, 635, 664, 626), (666, 639, 640, 665), (664, 635, 636, 663), (662, 666, 665, 661), (660, 664, 663, 659), (658, 662, 661, 657), (656, 660, 659, 655), (654, 658, 657, 653), (652, 656, 655, 651), (648, 654, 653, 647), (646, 649, 650, 645), (649, 652, 651, 650), (644, 648, 647, 643), (642, 646, 645, 641), (638, 644, 643, 637), (639, 642, 641, 640), (635, 638, 637, 636), (636, 255, 253, 663)])
me_circle.polygons.foreach_set('use_smooth', [True] * 672)
me_circle.polygons.foreach_set('material_index', [2, 2, 2, 2, 2, 2, 2, 2, 2, 2, 2, 2, 2, 2, 2, 2, 2, 2, 2, 2, 2, 2, 2, 2, 2, 2, 2, 2, 2, 2, 2, 2, 0, 0, 0, 0, 0, 0, 0, 0, 0, 0, 0, 0, 0, 0, 0, 0, 0, 0, 0, 0, 0, 0, 0, 0, 0, 0, 0, 0, 0, 0, 0, 0, 0, 0, 0, 0, 0, 0, 0, 0, 0, 0, 0, 0, 0, 0, 0, 0, 0, 0, 0, 0, 0, 0, 0, 0, 0, 0, 0, 0, 0, 0, 0, 0, 0, 0, 0, 0, 0, 0, 0, 0, 0, 0, 0, 0, 0, 0, 0, 0, 0, 0, 0, 0, 0, 0, 0, 0, 0, 0, 0, 0, 0, 0, 0, 0, 0, 0, 0, 0, 0, 0, 0, 0, 0, 0, 0, 0, 0, 0, 0, 0, 0, 0, 0, 0, 0, 0, 0, 0, 0, 0, 0, 0, 0, 0, 0, 0, 0, 0, 0, 0, 0, 0, 0, 0, 0, 0, 0, 0, 0, 0, 0, 0, 1, 1, 1, 1, 1, 1, 1, 1, 1, 1, 1, 1, 1, 1, 1, 1, 1, 1, 1, 1, 1, 1, 1, 1, 1, 1, 1, 1, 1, 1, 1, 1, 1, 1, 1, 1, 1, 1, 1, 1, 1, 1, 1, 1, 1, 1, 1, 0, 0, 0, 0, 0, 0, 0, 0, 0, 0, 0, 0, 0, 0, 0, 0, 2, 2, 2, 0, 2, 2, 0, 2, 2, 2, 2, 2, 2, 2, 0, 0, 0, 0, 0, 0, 0, 0, 0, 0, 0, 0, 0, 0, 0, 0, 0, 0, 0, 0, 0, 0, 0, 0, 0, 0, 0, 0, 0, 0, 0, 0, 0, 0, 0, 0, 0, 0, 0, 0, 0, 0, 0, 0, 0, 0, 0, 0, 0, 0, 0, 0, 0, 0, 0, 0, 0, 0, 0, 0, 0, 0, 0, 0, 0, 0, 0, 0, 0, 2, 0, 0, 0, 0, 0, 0, 0, 0, 0, 2, 2, 2, 2, 2, 2, 2, 2, 2, 2, 2, 2, 2, 2, 2, 2, 2, 2, 2, 2, 2, 2, 2, 2, 2, 2, 2, 2, 2, 2, 2, 2, 0, 0, 0, 0, 0, 0, 0, 0, 0, 0, 0, 0, 0, 0, 0, 0, 0, 0, 0, 0, 0, 0, 0, 0, 0, 0, 0, 0, 0, 0, 0, 0, 0, 0, 0, 0, 0, 0, 0, 0, 0, 0, 0, 0, 0, 0, 0, 0, 0, 0, 0, 0, 0, 0, 0, 0, 0, 0, 0, 0, 0, 0, 0, 0, 0, 0, 0, 0, 0, 0, 0, 0, 0, 0, 0, 0, 0, 0, 0, 0, 1, 1, 1, 1, 1, 1, 1, 1, 1, 1, 1, 1, 1, 1, 1, 1, 1, 1, 1, 1, 1, 1, 1, 1, 1, 1, 1, 1, 1, 1, 1, 1, 1, 1, 1, 1, 1, 1, 1, 1, 1, 1, 1, 1, 1, 1, 1, 1, 1, 1, 1, 1, 1, 1, 1, 1, 1, 1, 1, 1, 1, 1, 1, 1, 1, 1, 1, 1, 1, 1, 1, 1, 1, 1, 1, 1, 1, 1, 1, 1, 1, 1, 1, 1, 1, 1, 1, 1, 1, 1, 1, 1, 1, 1, 1, 1, 1, 1, 1, 1, 1, 1, 1, 1, 1, 1, 1, 1, 1, 1, 1, 1, 1, 1, 1, 1, 1, 1, 1, 1, 1, 1, 1, 1, 1, 1, 1, 1, 1, 1, 1, 1, 1, 1, 1, 1, 1, 1, 1, 1, 1, 1, 1, 1, 1, 1, 1, 1, 1, 1, 1, 1, 1, 1, 1, 1, 1, 1, 1, 1, 1, 0, 0, 0, 0, 0, 0, 0, 0, 0, 0, 0, 0, 0, 0, 0, 0, 0, 0, 0, 0, 0, 0, 0, 0, 0, 0, 0, 0, 0, 0, 0, 0, 2, 2, 2, 2, 2, 2, 2, 2, 2, 2, 2, 2, 2, 2, 2, 2, 2, 2, 2, 2, 2, 2, 2, 2, 2, 2, 2, 2, 2, 2, 2, 2, 2, 2, 2])
_uv = me_circle.uv_layers.new(name='UVMap')
_uv.uv.foreach_set('vector', [0.4496, 0.09347, 0.4659, 0.09347, 0.4659, 0.1401, 0.4496, 0.1401, 0.4496, 0.4664, 0.4659, 0.4664, 0.4659, 0.513, 0.4496, 0.513, 0.4496, 0.04685, 0.4659, 0.04685, 0.4659, 0.09347, 0.4496, 0.09347, 0.4496, 0.4198, 0.4659, 0.4198, 0.4659, 0.4664, 0.4496, 0.4664, 0.4496, 0.0002352, 0.4659, 0.0002352, 0.4659, 0.04685, 0.4496, 0.04685, 0.4496, 0.3266, 0.4659, 0.3266, 0.4659, 0.3732, 0.4496, 0.3732, 0.4496, 0.3732, 0.4659, 0.3732, 0.4659, 0.4198, 0.4496, 0.4198, 0.4496, 0.6995, 0.4659, 0.6995, 0.4659, 0.7461, 0.4496, 0.7461, 0.4496, 0.28, 0.4659, 0.28, 0.4659, 0.3266, 0.4496, 0.3266, 0.4496, 0.6529, 0.4659, 0.6529, 0.4659, 0.6995, 0.4496, 0.6995, 0.4496, 0.2333, 0.4659, 0.2333, 0.4659, 0.28, 0.4496, 0.28, 0.4496, 0.6063, 0.4659, 0.6063, 0.4659, 0.6529, 0.4496, 0.6529, 0.4496, 0.1867, 0.4659, 0.1867, 0.4659, 0.2333, 0.4496, 0.2333, 0.4496, 0.5597, 0.4659, 0.5597, 0.4659, 0.6063, 0.4496, 0.6063, 0.4496, 0.1401, 0.4659, 0.1401, 0.4659, 0.1867, 0.4496, 0.1867, 0.4496, 0.513, 0.4659, 0.513, 0.4659, 0.5597, 0.4496, 0.5597, 0.4659, 0.1401, 0.52, 0.1401, 0.52, 0.1867, 0.4659, 0.1867, 0.4659, 0.513, 0.52, 0.513, 0.52, 0.5597, 0.4659, 0.5597, 0.4659, 0.09347, 0.52, 0.09347, 0.52, 0.1401, 0.4659, 0.1401, 0.4659, 0.4664, 0.52, 0.4664, 0.52, 0.513, 0.4659, 0.513, 0.4659, 0.04685, 0.52, 0.04685, 0.52, 0.09347, 0.4659, 0.09347, 0.4659, 0.4198, 0.52, 0.4198, 0.52, 0.4664, 0.4659, 0.4664, 0.4659, 0.0002352, 0.52, 0.0002352, 0.52, 0.04685, 0.4659, 0.04685, 0.4659, 0.3266, 0.52, 0.3266, 0.52, 0.3732, 0.4659, 0.3732, 0.4659, 0.3732, 0.52, 0.3732, 0.52, 0.4198, 0.4659, 0.4198, 0.4659, 0.6995, 0.52, 0.6995, 0.52, 0.7461, 0.4659, 0.7461, 0.4659, 0.28, 0.52, 0.28, 0.52, 0.3266, 0.4659, 0.3266, 0.4659, 0.6529, 0.52, 0.6529, 0.52, 0.6995, 0.4659, 0.6995, 0.4659, 0.2333, 0.52, 0.2333, 0.52, 0.28, 0.4659, 0.28, 0.4659, 0.6063, 0.52, 0.6063, 0.52, 0.6529, 0.4659, 0.6529, 0.4659, 0.1867, 0.52, 0.1867, 0.52, 0.2333, 0.4659, 0.2333, 0.4659, 0.5597, 0.52, 0.5597, 0.52, 0.6063, 0.4659, 0.6063, 0.7856, 0.755, 0.7704, 0.7446, 0.7894, 0.6984, 0.8074, 0.7022, 0.5826, 0.5519, 0.5927, 0.5673, 0.5574, 0.6027, 0.5423, 0.5923, 0.7453, 0.7954, 0.7352, 0.7801, 0.7704, 0.7446, 0.7856, 0.755, 0.6354, 0.53, 0.6388, 0.548, 0.5927, 0.5673, 0.5826, 0.5519, 0.6925, 0.8174, 0.6891, 0.7993, 0.7352, 0.7801, 0.7453, 0.7954, 0.6925, 0.53, 0.6887, 0.5479, 0.6388, 0.548, 0.6354, 0.53, 0.6354, 0.8174, 0.6391, 0.7994, 0.6891, 0.7993, 0.6925, 0.8174, 0.7453, 0.5518, 0.7349, 0.567, 0.6887, 0.5479, 0.6925, 0.53, 0.5826, 0.7955, 0.593, 0.7803, 0.6391, 0.7994, 0.6354, 0.8174, 0.7856, 0.5923, 0.7702, 0.6023, 0.7349, 0.567, 0.7453, 0.5518, 0.5422, 0.755, 0.5576, 0.745, 0.593, 0.7803, 0.5826, 0.7955, 0.8074, 0.6451, 0.7894, 0.6485, 0.7702, 0.6023, 0.7856, 0.5923, 0.5204, 0.6451, 0.5384, 0.6489, 0.5385, 0.6988, 0.5204, 0.7022, 0.5204, 0.7022, 0.5385, 0.6988, 0.5576, 0.745, 0.5422, 0.755, 0.8074, 0.7022, 0.7894, 0.6984, 0.7894, 0.6485, 0.8074, 0.6451, 0.5423, 0.5923, 0.5574, 0.6027, 0.5384, 0.6489, 0.5204, 0.6451, 0.5576, 0.745, 0.5666, 0.739, 0.5989, 0.7713, 0.593, 0.7803, 0.7894, 0.6485, 0.7788, 0.6506, 0.7613, 0.6083, 0.7702, 0.6023, 0.5384, 0.6489, 0.549, 0.6509, 0.5491, 0.6967, 0.5385, 0.6988, 0.5385, 0.6988, 0.5491, 0.6967, 0.5666, 0.739, 0.5576, 0.745, 0.7894, 0.6984, 0.7788, 0.6964, 0.7788, 0.6506, 0.7894, 0.6485, 0.5574, 0.6027, 0.5664, 0.6086, 0.549, 0.6509, 0.5384, 0.6489, 0.7704, 0.7446, 0.7614, 0.7387, 0.7788, 0.6964, 0.7894, 0.6984, 0.5927, 0.5673, 0.5987, 0.5762, 0.5664, 0.6086, 0.5574, 0.6027, 0.7352, 0.7801, 0.7292, 0.7711, 0.7614, 0.7387, 0.7704, 0.7446, 0.6388, 0.548, 0.6409, 0.5586, 0.5987, 0.5762, 0.5927, 0.5673, 0.6891, 0.7993, 0.6869, 0.7887, 0.7292, 0.7711, 0.7352, 0.7801, 0.6887, 0.5479, 0.6867, 0.5585, 0.6409, 0.5586, 0.6388, 0.548, 0.6391, 0.7994, 0.6412, 0.7888, 0.6869, 0.7887, 0.6891, 0.7993, 0.7349, 0.567, 0.7289, 0.576, 0.6867, 0.5585, 0.6887, 0.5479, 0.593, 0.7803, 0.5989, 0.7713, 0.6412, 0.7888, 0.6391, 0.7994, 0.7702, 0.6023, 0.7613, 0.6083, 0.7289, 0.576, 0.7349, 0.567, 0.6867, 0.5585, 0.6851, 0.5663, 0.6425, 0.5664, 0.6409, 0.5586, 0.6412, 0.7888, 0.6428, 0.781, 0.6854, 0.7809, 0.6869, 0.7887, 0.7289, 0.576, 0.7245, 0.5826, 0.6851, 0.5663, 0.6867, 0.5585, 0.5989, 0.7713, 0.6034, 0.7647, 0.6428, 0.781, 0.6412, 0.7888, 0.7613, 0.6083, 0.7546, 0.6127, 0.7245, 0.5826, 0.7289, 0.576, 0.5666, 0.739, 0.5732, 0.7346, 0.6034, 0.7647, 0.5989, 0.7713, 0.7788, 0.6506, 0.771, 0.6521, 0.7546, 0.6127, 0.7613, 0.6083, 0.549, 0.6509, 0.5568, 0.6525, 0.5569, 0.6952, 0.5491, 0.6967, 0.5491, 0.6967, 0.5569, 0.6952, 0.5732, 0.7346, 0.5666, 0.739, 0.7788, 0.6964, 0.771, 0.6948, 0.771, 0.6521, 0.7788, 0.6506, 0.5664, 0.6086, 0.573, 0.6131, 0.5568, 0.6525, 0.549, 0.6509, 0.7614, 0.7387, 0.7548, 0.7342, 0.771, 0.6948, 0.7788, 0.6964, 0.5987, 0.5762, 0.6031, 0.5828, 0.573, 0.6131, 0.5664, 0.6086, 0.7292, 0.7711, 0.7247, 0.7645, 0.7548, 0.7342, 0.7614, 0.7387, 0.6409, 0.5586, 0.6425, 0.5664, 0.6031, 0.5828, 0.5987, 0.5762, 0.6869, 0.7887, 0.6854, 0.7809, 0.7247, 0.7645, 0.7292, 0.7711, 0.7548, 0.7342, 0.7452, 0.7278, 0.7597, 0.6925, 0.771, 0.6948, 0.6031, 0.5828, 0.6095, 0.5924, 0.5826, 0.6195, 0.573, 0.6131, 0.7247, 0.7645, 0.7184, 0.7549, 0.7452, 0.7278, 0.7548, 0.7342, 0.6425, 0.5664, 0.6447, 0.5777, 0.6095, 0.5924, 0.6031, 0.5828, 0.6854, 0.7809, 0.6832, 0.7696, 0.7184, 0.7549, 0.7247, 0.7645, 0.6851, 0.5663, 0.6828, 0.5776, 0.6447, 0.5777, 0.6425, 0.5664, 0.6428, 0.781, 0.6451, 0.7697, 0.6832, 0.7696, 0.6854, 0.7809, 0.7245, 0.5826, 0.718, 0.5922, 0.6828, 0.5776, 0.6851, 0.5663, 0.6034, 0.7647, 0.6098, 0.7551, 0.6451, 0.7697, 0.6428, 0.781, 0.7546, 0.6127, 0.745, 0.6191, 0.718, 0.5922, 0.7245, 0.5826, 0.5732, 0.7346, 0.5828, 0.7282, 0.6098, 0.7551, 0.6034, 0.7647, 0.771, 0.6521, 0.7596, 0.6543, 0.745, 0.6191, 0.7546, 0.6127, 0.5568, 0.6525, 0.5681, 0.6548, 0.5682, 0.693, 0.5569, 0.6952, 0.5569, 0.6952, 0.5682, 0.693, 0.5828, 0.7282, 0.5732, 0.7346, 0.771, 0.6948, 0.7597, 0.6925, 0.7596, 0.6543, 0.771, 0.6521, 0.573, 0.6131, 0.5826, 0.6195, 0.5681, 0.6548, 0.5568, 0.6525, 0.5501, 0.2996, 0.5539, 0.2991, 0.5619, 0.3357, 0.5583, 0.3368, 0.7105, 0.02544, 0.7122, 0.029, 0.6764, 0.04622, 0.6745, 0.04297, 0.5507, 0.2238, 0.5545, 0.2244, 0.5514, 0.2617, 0.5476, 0.2617, 0.5476, 0.2617, 0.5514, 0.2617, 0.5539, 0.2991, 0.5501, 0.2996, 0.6737, 0.485, 0.6757, 0.4816, 0.7124, 0.4991, 0.7106, 0.503, 0.5594, 0.187, 0.563, 0.1881, 0.5545, 0.2244, 0.5507, 0.2238, 0.6419, 0.4628, 0.6444, 0.4598, 0.6757, 0.4816, 0.6737, 0.485, 0.5733, 0.1519, 0.5767, 0.1535, 0.563, 0.1881, 0.5594, 0.187, 0.6141, 0.4362, 0.6169, 0.4336, 0.6444, 0.4598, 0.6419, 0.4628, 0.5923, 0.1193, 0.5954, 0.1214, 0.5767, 0.1535, 0.5733, 0.1519, 0.5906, 0.4059, 0.5938, 0.4038, 0.6169, 0.4336, 0.6141, 0.4362, 0.6158, 0.08993, 0.6185, 0.0925, 0.5954, 0.1214, 0.5923, 0.1193, 0.5718, 0.3725, 0.5753, 0.3709, 0.5938, 0.4038, 0.5906, 0.4059, 0.6433, 0.06435, 0.6456, 0.0673, 0.6185, 0.0925, 0.6158, 0.08993, 0.5583, 0.3368, 0.5619, 0.3357, 0.5753, 0.3709, 0.5718, 0.3725, 0.6745, 0.04297, 0.6764, 0.04622, 0.6456, 0.0673, 0.6433, 0.06435, 0.584, 0.3668, 0.5873, 0.3652, 0.6048, 0.3963, 0.6017, 0.3984, 0.6516, 0.07465, 0.6539, 0.0775, 0.6282, 0.1014, 0.6255, 0.09888, 0.5711, 0.3329, 0.5746, 0.3319, 0.5873, 0.3652, 0.584, 0.3668, 0.6811, 0.05454, 0.6829, 0.05777, 0.6539, 0.0775, 0.6516, 0.07465, 0.5634, 0.2977, 0.567, 0.2971, 0.5746, 0.3319, 0.5711, 0.3329, 0.7148, 0.03938, 0.7157, 0.04313, 0.6829, 0.05777, 0.6811, 0.05454, 0.5639, 0.2259, 0.5675, 0.2264, 0.5646, 0.2617, 0.5609, 0.2617, 0.5609, 0.2617, 0.5646, 0.2617, 0.567, 0.2971, 0.5634, 0.2977, 0.6805, 0.4734, 0.6823, 0.4701, 0.7157, 0.4852, 0.7148, 0.489, 0.572, 0.1909, 0.5755, 0.192, 0.5675, 0.2264, 0.5639, 0.2259, 0.6504, 0.4523, 0.6528, 0.4494, 0.6823, 0.4701, 0.6805, 0.4734, 0.5852, 0.1576, 0.5886, 0.1592, 0.5755, 0.192, 0.572, 0.1909, 0.6241, 0.4271, 0.6268, 0.4246, 0.6528, 0.4494, 0.6504, 0.4523, 0.6032, 0.1267, 0.6062, 0.1288, 0.5886, 0.1592, 0.5852, 0.1576, 0.6017, 0.3984, 0.6048, 0.3963, 0.6268, 0.4246, 0.6241, 0.4271, 0.6255, 0.09888, 0.6282, 0.1014, 0.6062, 0.1288, 0.6032, 0.1267, 0.8562, 0.2887, 0.8507, 0.3151, 0.8161, 0.3153, 0.8111, 0.2888, 0.8115, 0.5149, 0.817, 0.4886, 0.8515, 0.4885, 0.8564, 0.5149, 0.8979, 0.3059, 0.8828, 0.3282, 0.8507, 0.3151, 0.8562, 0.2887, 0.7699, 0.4978, 0.785, 0.4756, 0.817, 0.4886, 0.8115, 0.5149, 0.9299, 0.3377, 0.9074, 0.3524, 0.8828, 0.3282, 0.8979, 0.3059, 0.7381, 0.4661, 0.7605, 0.4513, 0.785, 0.4756, 0.7699, 0.4978, 0.9472, 0.3793, 0.9207, 0.3843, 0.9074, 0.3524, 0.9299, 0.3377, 0.7207, 0.4246, 0.7471, 0.4195, 0.7605, 0.4513, 0.7381, 0.4661, 0.9472, 0.4244, 0.9209, 0.4188, 0.9207, 0.3843, 0.9472, 0.3793, 0.7206, 0.3796, 0.7469, 0.3851, 0.7471, 0.4195, 0.7207, 0.4246, 0.9299, 0.466, 0.9077, 0.4508, 0.9209, 0.4188, 0.9472, 0.4244, 0.7695, 0.3061, 0.7842, 0.3286, 0.7599, 0.3531, 0.7377, 0.338, 0.7377, 0.338, 0.7599, 0.3531, 0.7469, 0.3851, 0.7206, 0.3796, 0.898, 0.4978, 0.8833, 0.4752, 0.9077, 0.4508, 0.9299, 0.466, 0.8111, 0.2888, 0.8161, 0.3153, 0.7842, 0.3286, 0.7695, 0.3061, 0.8564, 0.5149, 0.8515, 0.4885, 0.8833, 0.4752, 0.898, 0.4978, 0.9077, 0.4508, 0.8861, 0.4358, 0.8952, 0.4133, 0.9209, 0.4188, 0.7842, 0.3286, 0.7985, 0.3507, 0.7815, 0.368, 0.7599, 0.3531, 0.7599, 0.3531, 0.7815, 0.368, 0.7726, 0.3905, 0.7469, 0.3851, 0.8833, 0.4752, 0.8691, 0.4531, 0.8861, 0.4358, 0.9077, 0.4508, 0.8161, 0.3153, 0.8208, 0.3412, 0.7985, 0.3507, 0.7842, 0.3286, 0.8515, 0.4885, 0.8468, 0.4626, 0.8691, 0.4531, 0.8833, 0.4752, 0.8507, 0.3151, 0.8452, 0.3409, 0.8208, 0.3412, 0.8161, 0.3153, 0.817, 0.4886, 0.8225, 0.4629, 0.8468, 0.4626, 0.8515, 0.4885, 0.8828, 0.3282, 0.8678, 0.3499, 0.8452, 0.3409, 0.8507, 0.3151, 0.785, 0.4756, 0.8, 0.4539, 0.8225, 0.4629, 0.817, 0.4886, 0.9074, 0.3524, 0.8853, 0.3668, 0.8678, 0.3499, 0.8828, 0.3282, 0.7605, 0.4513, 0.7825, 0.437, 0.8, 0.4539, 0.785, 0.4756, 0.9207, 0.3843, 0.8949, 0.389, 0.8853, 0.3668, 0.9074, 0.3524, 0.7471, 0.4195, 0.7729, 0.4147, 0.7825, 0.437, 0.7605, 0.4513, 0.9209, 0.4188, 0.8952, 0.4133, 0.8949, 0.389, 0.9207, 0.3843, 0.7469, 0.3851, 0.7726, 0.3905, 0.7729, 0.4147, 0.7471, 0.4195, 0.7948, 0.4287, 0.7973, 0.427, 0.8098, 0.439, 0.8081, 0.4415, 0.8804, 0.3919, 0.8774, 0.3925, 0.8705, 0.3768, 0.873, 0.3751, 0.7874, 0.4118, 0.7904, 0.4111, 0.7973, 0.427, 0.7948, 0.4287, 0.8807, 0.4104, 0.8777, 0.4098, 0.8774, 0.3925, 0.8804, 0.3919, 0.7871, 0.3934, 0.7901, 0.3939, 0.7904, 0.4111, 0.7874, 0.4118, 0.8738, 0.4275, 0.8713, 0.4259, 0.8777, 0.4098, 0.8807, 0.4104, 0.8067, 0.363, 0.8084, 0.3655, 0.7964, 0.3779, 0.7938, 0.3762, 0.7938, 0.3762, 0.7964, 0.3779, 0.7901, 0.3939, 0.7871, 0.3934, 0.8609, 0.4408, 0.8592, 0.4383, 0.8713, 0.4259, 0.8738, 0.4275, 0.8237, 0.3557, 0.8243, 0.3587, 0.8084, 0.3655, 0.8067, 0.363, 0.8439, 0.4481, 0.8432, 0.4451, 0.8592, 0.4383, 0.8609, 0.4408, 0.8423, 0.3556, 0.8417, 0.3586, 0.8243, 0.3587, 0.8237, 0.3557, 0.8254, 0.4483, 0.8259, 0.4453, 0.8432, 0.4451, 0.8439, 0.4481, 0.8597, 0.3623, 0.8581, 0.3648, 0.8417, 0.3586, 0.8423, 0.3556, 0.8081, 0.4415, 0.8098, 0.439, 0.8259, 0.4453, 0.8254, 0.4483, 0.873, 0.3751, 0.8705, 0.3768, 0.8581, 0.3648, 0.8597, 0.3623, 0.3228, 0.7466, 0.3228, 0.7513, 0.2959, 0.7513, 0.2959, 0.7466, 0.1078, 0.7466, 0.1078, 0.7513, 0.08087, 0.7513, 0.08087, 0.7466, 0.3497, 0.7466, 0.3497, 0.7513, 0.3228, 0.7513, 0.3228, 0.7466, 0.1346, 0.7466, 0.1346, 0.7513, 0.1078, 0.7513, 0.1078, 0.7466, 0.3766, 0.7466, 0.3766, 0.7513, 0.3497, 0.7513, 0.3497, 0.7466, 0.1615, 0.7466, 0.1615, 0.7513, 0.1346, 0.7513, 0.1346, 0.7466, 0.4034, 0.7466, 0.4034, 0.7513, 0.3766, 0.7513, 0.3766, 0.7466, 0.2959, 0.7865, 0.2959, 0.7913, 0.269, 0.7913, 0.269, 0.7865, 0.4303, 0.7466, 0.4303, 0.7513, 0.4034, 0.7513, 0.4034, 0.7466, 0.1172, 0.828, 0.06885, 0.8604, 0.1012, 0.812, 0.02711, 0.7466, 0.02711, 0.7513, 0.0002352, 0.7513, 0.0002352, 0.7466, 0.1884, 0.7466, 0.1884, 0.7513, 0.1615, 0.7513, 0.1615, 0.7466, 0.2553, 0.8278, 0.2616, 0.8236, 0.2714, 0.8475, 0.2641, 0.8489, 0.05399, 0.7466, 0.05399, 0.7513, 0.02711, 0.7513, 0.02711, 0.7466, 0.2959, 0.7466, 0.2959, 0.7513, 0.269, 0.7513, 0.269, 0.7466, 0.08087, 0.7466, 0.08087, 0.7513, 0.05399, 0.7513, 0.05399, 0.7466, 0.149, 0.8718, 0.1416, 0.8732, 0.1417, 0.8474, 0.149, 0.8489, 0.2641, 0.8489, 0.2714, 0.8475, 0.2714, 0.8733, 0.2641, 0.8718, 0.2153, 0.7466, 0.2153, 0.7513, 0.1884, 0.7513, 0.1884, 0.7466, 0.1578, 0.8929, 0.1515, 0.8971, 0.1416, 0.8732, 0.149, 0.8718, 0.2391, 0.8116, 0.2433, 0.8053, 0.2616, 0.8236, 0.2553, 0.8278, 0.1739, 0.9091, 0.1698, 0.9154, 0.1515, 0.8971, 0.1578, 0.8929, 0.218, 0.8028, 0.2195, 0.7955, 0.2433, 0.8053, 0.2391, 0.8116, 0.1951, 0.9179, 0.1936, 0.9252, 0.1698, 0.9154, 0.1739, 0.9091, 0.1951, 0.8028, 0.1936, 0.7955, 0.2195, 0.7955, 0.218, 0.8028, 0.218, 0.9179, 0.2194, 0.9252, 0.1936, 0.9252, 0.1951, 0.9179, 0.174, 0.8116, 0.1698, 0.8053, 0.1936, 0.7955, 0.1951, 0.8028, 0.2391, 0.9091, 0.2433, 0.9154, 0.2194, 0.9252, 0.218, 0.9179, 0.1578, 0.8278, 0.1515, 0.8236, 0.1698, 0.8053, 0.174, 0.8116, 0.2553, 0.8929, 0.2615, 0.8971, 0.2433, 0.9154, 0.2391, 0.9091, 0.149, 0.8489, 0.1417, 0.8474, 0.1515, 0.8236, 0.1578, 0.8278, 0.2641, 0.8718, 0.2714, 0.8733, 0.2615, 0.8971, 0.2553, 0.8929, 0.1012, 0.812, 0.06885, 0.8604, 0.08023, 0.8033, 0.1259, 0.849, 0.06885, 0.8604, 0.1172, 0.828, 0.08023, 0.8033, 0.06885, 0.8604, 0.05752, 0.8033, 0.05752, 0.8033, 0.06885, 0.8604, 0.03654, 0.812, 0.03654, 0.812, 0.06885, 0.8604, 0.02048, 0.828, 0.02048, 0.828, 0.06885, 0.8604, 0.01179, 0.849, 0.01179, 0.849, 0.06885, 0.8604, 0.01177, 0.8717, 0.01177, 0.8717, 0.06885, 0.8604, 0.02045, 0.8927, 0.02045, 0.8927, 0.06885, 0.8604, 0.0365, 0.9087, 0.0365, 0.9087, 0.06885, 0.8604, 0.05747, 0.9174, 0.05747, 0.9174, 0.06885, 0.8604, 0.08017, 0.9174, 0.08017, 0.9174, 0.06885, 0.8604, 0.1012, 0.9087, 0.1012, 0.9087, 0.06885, 0.8604, 0.1172, 0.8927, 0.1172, 0.8927, 0.06885, 0.8604, 0.1259, 0.8717, 0.1259, 0.8717, 0.06885, 0.8604, 0.1259, 0.849, 0.7817, 0.028, 0.7776, 0.02182, 0.8298, 0.0002352, 0.8311, 0.007491, 0.9342, 0.2561, 0.9383, 0.2622, 0.8862, 0.2838, 0.8848, 0.2766, 0.8311, 0.007491, 0.8298, 0.0002352, 0.8862, 0.0002354, 0.8847, 0.007465, 0.8848, 0.2766, 0.8862, 0.2838, 0.8298, 0.2838, 0.8313, 0.2766, 0.8847, 0.007465, 0.8862, 0.0002354, 0.9383, 0.02182, 0.9341, 0.02793, 0.8313, 0.2766, 0.8298, 0.2838, 0.7776, 0.2622, 0.7818, 0.2561, 0.9341, 0.02793, 0.9383, 0.02182, 0.9782, 0.06171, 0.972, 0.06576, 0.7818, 0.2561, 0.7776, 0.2622, 0.7378, 0.2224, 0.7439, 0.2183, 0.972, 0.06576, 0.9782, 0.06171, 0.9998, 0.1138, 0.9925, 0.1152, 0.7234, 0.1689, 0.7162, 0.1702, 0.7162, 0.1138, 0.7234, 0.1153, 0.7439, 0.2183, 0.7378, 0.2224, 0.7162, 0.1702, 0.7234, 0.1689, 0.9925, 0.1152, 0.9998, 0.1138, 0.9998, 0.1702, 0.9925, 0.1687, 0.7234, 0.1153, 0.7162, 0.1138, 0.7378, 0.06171, 0.7439, 0.06587, 0.9925, 0.1687, 0.9998, 0.1702, 0.9782, 0.2224, 0.9721, 0.2182, 0.7439, 0.06587, 0.7378, 0.06171, 0.7776, 0.02182, 0.7817, 0.028, 0.9721, 0.2182, 0.9782, 0.2224, 0.9383, 0.2622, 0.9342, 0.2561, 0.002484, 0.513, 0.0187, 0.513, 0.0187, 0.5597, 0.002484, 0.5597, 0.02208, 0.3732, 0.03445, 0.3732, 0.03445, 0.4198, 0.02208, 0.4198, 0.02208, 0.6995, 0.03445, 0.6995, 0.03445, 0.7461, 0.02208, 0.7461, 0.7375, 0.166, 0.7412, 0.1653, 0.759, 0.2083, 0.7558, 0.2103, 0.02208, 0.28, 0.03445, 0.28, 0.03445, 0.3266, 0.02208, 0.3266, 0.02208, 0.3266, 0.03445, 0.3266, 0.03445, 0.3732, 0.02208, 0.3732, 0.7254, 0.1685, 0.7357, 0.1664, 0.7543, 0.2113, 0.7456, 0.2172, 0.02208, 0.6063, 0.03445, 0.6063, 0.03445, 0.6529, 0.02208, 0.6529, 0.02208, 0.1867, 0.03445, 0.1867, 0.03445, 0.2333, 0.02208, 0.2333, 0.02208, 0.5597, 0.03445, 0.5597, 0.03445, 0.6063, 0.02208, 0.6063, 0.02208, 0.09347, 0.03445, 0.09347, 0.03445, 0.1401, 0.02208, 0.1401, 0.02208, 0.4664, 0.03445, 0.4664, 0.03445, 0.513, 0.02208, 0.513, 0.02208, 0.513, 0.03445, 0.513, 0.03445, 0.5597, 0.02208, 0.5597, 0.02208, 0.0002352, 0.03445, 0.0002352, 0.03445, 0.04685, 0.02208, 0.04685, 0.9785, 0.166, 0.9748, 0.1652, 0.9748, 0.1187, 0.9785, 0.118, 0.9785, 0.118, 0.9748, 0.1187, 0.957, 0.07579, 0.9601, 0.07373, 0.7374, 0.1181, 0.7411, 0.1189, 0.7412, 0.1653, 0.7375, 0.166, 0.7558, 0.2103, 0.759, 0.2083, 0.7919, 0.2411, 0.7897, 0.2442, 0.9601, 0.07373, 0.957, 0.07579, 0.9241, 0.04296, 0.9262, 0.03983, 0.7897, 0.2442, 0.7919, 0.2411, 0.8348, 0.2589, 0.834, 0.2626, 0.9262, 0.03983, 0.9241, 0.04296, 0.8811, 0.0252, 0.8819, 0.0215, 0.834, 0.2626, 0.8348, 0.2589, 0.8813, 0.2588, 0.882, 0.2625, 0.8819, 0.0215, 0.8811, 0.0252, 0.8347, 0.02523, 0.834, 0.02151, 0.882, 0.2625, 0.8813, 0.2588, 0.9242, 0.241, 0.9263, 0.2442, 0.834, 0.02151, 0.8347, 0.02523, 0.7917, 0.04305, 0.7897, 0.03988, 0.9263, 0.2442, 0.9242, 0.241, 0.957, 0.2081, 0.9602, 0.2103, 0.7897, 0.03988, 0.7917, 0.04305, 0.7589, 0.07593, 0.7558, 0.07379, 0.9602, 0.2103, 0.957, 0.2081, 0.9748, 0.1652, 0.9785, 0.166, 0.7558, 0.07379, 0.7589, 0.07593, 0.7411, 0.1189, 0.7374, 0.1181, 0.8811, 0.0252, 0.8769, 0.04508, 0.8383, 0.04521, 0.8347, 0.02523, 0.8813, 0.2588, 0.8776, 0.2388, 0.9131, 0.224, 0.9242, 0.241, 0.8347, 0.02523, 0.8383, 0.04521, 0.8028, 0.06009, 0.7917, 0.04305, 0.9242, 0.241, 0.9131, 0.224, 0.9403, 0.1966, 0.957, 0.2081, 0.7917, 0.04305, 0.8028, 0.06009, 0.7756, 0.08745, 0.7589, 0.07593, 0.957, 0.2081, 0.9403, 0.1966, 0.9549, 0.161, 0.9748, 0.1652, 0.7589, 0.07593, 0.7756, 0.08745, 0.761, 0.1231, 0.7411, 0.1189, 0.9748, 0.1652, 0.9549, 0.161, 0.9548, 0.1224, 0.9748, 0.1187, 0.7412, 0.1653, 0.7612, 0.1617, 0.776, 0.1972, 0.759, 0.2083, 0.7411, 0.1189, 0.761, 0.1231, 0.7612, 0.1617, 0.7412, 0.1653, 0.9748, 0.1187, 0.9548, 0.1224, 0.9399, 0.08685, 0.957, 0.07579, 0.759, 0.2083, 0.776, 0.1972, 0.8034, 0.2244, 0.7919, 0.2411, 0.957, 0.07579, 0.9399, 0.08685, 0.9126, 0.0597, 0.9241, 0.04296, 0.7919, 0.2411, 0.8034, 0.2244, 0.839, 0.239, 0.8348, 0.2589, 0.9241, 0.04296, 0.9126, 0.0597, 0.8769, 0.04508, 0.8811, 0.0252, 0.8348, 0.2589, 0.839, 0.239, 0.8776, 0.2388, 0.8813, 0.2588, 0.9399, 0.08685, 0.9102, 0.1067, 0.8927, 0.08942, 0.9126, 0.0597, 0.8034, 0.2244, 0.8232, 0.1946, 0.846, 0.2039, 0.839, 0.239, 0.9126, 0.0597, 0.8927, 0.08942, 0.8699, 0.08013, 0.8769, 0.04508, 0.839, 0.239, 0.846, 0.2039, 0.8706, 0.2038, 0.8776, 0.2388, 0.8769, 0.04508, 0.8699, 0.08013, 0.8453, 0.08027, 0.8383, 0.04521, 0.8776, 0.2388, 0.8706, 0.2038, 0.8933, 0.1943, 0.9131, 0.224, 0.8383, 0.04521, 0.8453, 0.08027, 0.8227, 0.0898, 0.8028, 0.06009, 0.9131, 0.224, 0.8933, 0.1943, 0.9106, 0.1768, 0.9403, 0.1966, 0.8028, 0.06009, 0.8227, 0.0898, 0.8054, 0.1073, 0.7756, 0.08745, 0.9403, 0.1966, 0.9106, 0.1768, 0.9199, 0.154, 0.9549, 0.161, 0.7756, 0.08745, 0.8054, 0.1073, 0.7961, 0.1301, 0.761, 0.1231, 0.9549, 0.161, 0.9199, 0.154, 0.9197, 0.1294, 0.9548, 0.1224, 0.7612, 0.1617, 0.7962, 0.1547, 0.8057, 0.1773, 0.776, 0.1972, 0.761, 0.1231, 0.7961, 0.1301, 0.7962, 0.1547, 0.7612, 0.1617, 0.9548, 0.1224, 0.9197, 0.1294, 0.9102, 0.1067, 0.9399, 0.08685, 0.776, 0.1972, 0.8057, 0.1773, 0.8232, 0.1946, 0.8034, 0.2244, 0.8054, 0.1073, 0.858, 0.142, 0.7961, 0.1301, 0.9199, 0.154, 0.858, 0.142, 0.9197, 0.1294, 0.7962, 0.1547, 0.858, 0.142, 0.8057, 0.1773, 0.7961, 0.1301, 0.858, 0.142, 0.7962, 0.1547, 0.9197, 0.1294, 0.858, 0.142, 0.9102, 0.1067, 0.8057, 0.1773, 0.858, 0.142, 0.8232, 0.1946, 0.9102, 0.1067, 0.858, 0.142, 0.8927, 0.08942, 0.8232, 0.1946, 0.858, 0.142, 0.846, 0.2039, 0.8927, 0.08942, 0.858, 0.142, 0.8699, 0.08013, 0.846, 0.2039, 0.858, 0.142, 0.8706, 0.2038, 0.8699, 0.08013, 0.858, 0.142, 0.8453, 0.08027, 0.8706, 0.2038, 0.858, 0.142, 0.8933, 0.1943, 0.8453, 0.08027, 0.858, 0.142, 0.8227, 0.0898, 0.8933, 0.1943, 0.858, 0.142, 0.9106, 0.1768, 0.8227, 0.0898, 0.858, 0.142, 0.8054, 0.1073, 0.9106, 0.1768, 0.858, 0.142, 0.9199, 0.154, 0.9331, 0.2544, 0.9273, 0.2457, 0.9616, 0.2113, 0.9704, 0.2171, 0.7828, 0.02968, 0.7887, 0.0384, 0.7543, 0.0728, 0.7455, 0.06699, 0.9704, 0.2171, 0.9616, 0.2113, 0.9802, 0.1663, 0.9906, 0.1683, 0.7455, 0.06699, 0.7543, 0.0728, 0.7357, 0.1177, 0.7254, 0.1157, 0.9906, 0.1683, 0.9802, 0.1663, 0.9802, 0.1177, 0.9905, 0.1156, 0.7254, 0.1157, 0.7357, 0.1177, 0.7357, 0.1664, 0.7254, 0.1685, 0.02208, 0.2333, 0.03445, 0.2333, 0.03445, 0.28, 0.02208, 0.28, 0.9905, 0.1156, 0.9802, 0.1177, 0.9616, 0.07274, 0.9703, 0.06688, 0.7456, 0.2172, 0.7543, 0.2113, 0.7887, 0.2457, 0.7829, 0.2545, 0.9703, 0.06688, 0.9616, 0.07274, 0.9272, 0.03836, 0.933, 0.0296, 0.7829, 0.2545, 0.7887, 0.2457, 0.8337, 0.2643, 0.8317, 0.2746, 0.933, 0.0296, 0.9272, 0.03836, 0.8823, 0.01976, 0.8843, 0.009444, 0.8317, 0.2746, 0.8337, 0.2643, 0.8823, 0.2643, 0.8844, 0.2746, 0.8843, 0.009444, 0.8823, 0.01976, 0.8336, 0.01977, 0.8315, 0.00947, 0.8844, 0.2746, 0.8823, 0.2643, 0.9273, 0.2457, 0.9331, 0.2544, 0.8315, 0.00947, 0.8336, 0.01977, 0.7887, 0.0384, 0.7828, 0.02968, 0.03445, 0.513, 0.4496, 0.513, 0.4496, 0.5597, 0.03445, 0.5597, 0.03445, 0.1401, 0.4496, 0.1401, 0.4496, 0.1867, 0.03445, 0.1867, 0.03445, 0.5597, 0.4496, 0.5597, 0.4496, 0.6063, 0.03445, 0.6063, 0.03445, 0.1867, 0.4496, 0.1867, 0.4496, 0.2333, 0.03445, 0.2333, 0.03445, 0.6063, 0.4496, 0.6063, 0.4496, 0.6529, 0.03445, 0.6529, 0.03445, 0.2333, 0.4496, 0.2333, 0.4496, 0.28, 0.03445, 0.28, 0.03445, 0.6529, 0.4496, 0.6529, 0.4496, 0.6995, 0.03445, 0.6995, 0.03445, 0.28, 0.4496, 0.28, 0.4496, 0.3266, 0.03445, 0.3266, 0.03445, 0.6995, 0.4496, 0.6995, 0.4496, 0.7461, 0.03445, 0.7461, 0.03445, 0.3732, 0.4496, 0.3732, 0.4496, 0.4198, 0.03445, 0.4198, 0.03445, 0.3266, 0.4496, 0.3266, 0.4496, 0.3732, 0.03445, 0.3732, 0.03445, 0.0002352, 0.4496, 0.0002352, 0.4496, 0.04685, 0.03445, 0.04685, 0.03445, 0.4198, 0.4496, 0.4198, 0.4496, 0.4664, 0.03445, 0.4664, 0.03445, 0.04685, 0.4496, 0.04685, 0.4496, 0.09347, 0.03445, 0.09347, 0.03445, 0.4664, 0.4496, 0.4664, 0.4496, 0.513, 0.03445, 0.513, 0.03445, 0.09347, 0.4496, 0.09347, 0.4496, 0.1401, 0.03445, 0.1401, 0.02208, 0.04685, 0.03445, 0.04685, 0.03445, 0.09347, 0.02208, 0.09347, 0.02208, 0.4198, 0.03445, 0.4198, 0.03445, 0.4664, 0.02208, 0.4664, 0.002482, 0.04685, 0.0187, 0.04685, 0.0187, 0.09347, 0.002482, 0.09347, 0.002482, 0.4198, 0.0187, 0.4198, 0.0187, 0.4664, 0.002484, 0.4664, 0.002482, 0.0002352, 0.0187, 0.0002352, 0.0187, 0.04685, 0.002482, 0.04685, 0.002482, 0.3266, 0.0187, 0.3266, 0.0187, 0.3732, 0.002482, 0.3732, 0.002482, 0.3732, 0.0187, 0.3732, 0.0187, 0.4198, 0.002482, 0.4198, 0.002484, 0.6995, 0.0187, 0.6995, 0.0187, 0.7461, 0.002484, 0.7461, 0.002482, 0.28, 0.0187, 0.28, 0.0187, 0.3266, 0.002482, 0.3266, 0.002484, 0.6529, 0.0187, 0.6529, 0.0187, 0.6995, 0.002484, 0.6995, 0.002482, 0.2333, 0.0187, 0.2333, 0.0187, 0.28, 0.002482, 0.28, 0.002484, 0.6063, 0.0187, 0.6063, 0.0187, 0.6529, 0.002484, 0.6529, 0.002482, 0.1867, 0.0187, 0.1867, 0.0187, 0.2333, 0.002482, 0.2333, 0.002484, 0.5597, 0.0187, 0.5597, 0.0187, 0.6063, 0.002484, 0.6063, 0.002482, 0.09347, 0.0187, 0.09347, 0.0187, 0.1401, 0.002482, 0.1401, 0.002484, 0.4664, 0.0187, 0.4664, 0.0187, 0.513, 0.002484, 0.513, 0.6623, 0.0226, 0.6745, 0.04297, 0.6433, 0.06435, 0.6285, 0.04587, 0.5351, 0.3437, 0.5583, 0.3368, 0.5718, 0.3725, 0.5499, 0.3827, 0.6285, 0.04587, 0.6433, 0.06435, 0.6158, 0.08993, 0.5984, 0.07373, 0.5499, 0.3827, 0.5718, 0.3725, 0.5906, 0.4059, 0.5704, 0.4193, 0.5984, 0.07373, 0.6158, 0.08993, 0.5923, 0.1193, 0.5726, 0.1058, 0.5704, 0.4193, 0.5906, 0.4059, 0.6141, 0.4362, 0.596, 0.4524, 0.5726, 0.1058, 0.5923, 0.1193, 0.5733, 0.1519, 0.5519, 0.1414, 0.596, 0.4524, 0.6141, 0.4362, 0.6419, 0.4628, 0.6264, 0.4815, 0.5519, 0.1414, 0.5733, 0.1519, 0.5594, 0.187, 0.5365, 0.1798, 0.6264, 0.4815, 0.6419, 0.4628, 0.6737, 0.485, 0.6608, 0.506, 0.5365, 0.1798, 0.5594, 0.187, 0.5507, 0.2238, 0.527, 0.2201, 0.6608, 0.506, 0.6737, 0.485, 0.7106, 0.503, 0.6985, 0.5266, 0.5236, 0.2614, 0.5476, 0.2617, 0.5501, 0.2996, 0.5263, 0.3029, 0.527, 0.2201, 0.5507, 0.2238, 0.5476, 0.2617, 0.5236, 0.2614, 0.6986, 0.002975, 0.7105, 0.02544, 0.6745, 0.04297, 0.6623, 0.0226, 0.5263, 0.3029, 0.5501, 0.2996, 0.5583, 0.3368, 0.5351, 0.3437, 0.5232, 0.3034, 0.5263, 0.3029, 0.5351, 0.3437, 0.5321, 0.3446, 0.6971, 0.0002352, 0.6986, 0.002975, 0.6623, 0.0226, 0.6607, 0.01995, 0.5239, 0.2196, 0.527, 0.2201, 0.5236, 0.2614, 0.5204, 0.2614, 0.5204, 0.2614, 0.5236, 0.2614, 0.5263, 0.3029, 0.5232, 0.3034, 0.6591, 0.5087, 0.6608, 0.506, 0.6985, 0.5266, 0.6969, 0.5295, 0.5335, 0.1788, 0.5365, 0.1798, 0.527, 0.2201, 0.5239, 0.2196, 0.6243, 0.4839, 0.6264, 0.4815, 0.6608, 0.506, 0.6591, 0.5087, 0.549, 0.14, 0.5519, 0.1414, 0.5365, 0.1798, 0.5335, 0.1788, 0.5937, 0.4545, 0.596, 0.4524, 0.6264, 0.4815, 0.6243, 0.4839, 0.5701, 0.104, 0.5726, 0.1058, 0.5519, 0.1414, 0.549, 0.14, 0.5677, 0.421, 0.5704, 0.4193, 0.596, 0.4524, 0.5937, 0.4545, 0.5961, 0.0716, 0.5984, 0.07373, 0.5726, 0.1058, 0.5701, 0.104, 0.547, 0.3841, 0.5499, 0.3827, 0.5704, 0.4193, 0.5677, 0.421, 0.6266, 0.04344, 0.6285, 0.04587, 0.5984, 0.07373, 0.5961, 0.0716, 0.5321, 0.3446, 0.5351, 0.3437, 0.5499, 0.3827, 0.547, 0.3841, 0.6607, 0.01995, 0.6623, 0.0226, 0.6285, 0.04587, 0.6266, 0.04344, 0.6185, 0.0925, 0.6255, 0.09888, 0.6032, 0.1267, 0.5954, 0.1214, 0.5938, 0.4038, 0.6017, 0.3984, 0.6241, 0.4271, 0.6169, 0.4336, 0.5954, 0.1214, 0.6032, 0.1267, 0.5852, 0.1576, 0.5767, 0.1535, 0.6169, 0.4336, 0.6241, 0.4271, 0.6504, 0.4523, 0.6444, 0.4598, 0.5767, 0.1535, 0.5852, 0.1576, 0.572, 0.1909, 0.563, 0.1881, 0.6444, 0.4598, 0.6504, 0.4523, 0.6805, 0.4734, 0.6757, 0.4816, 0.563, 0.1881, 0.572, 0.1909, 0.5639, 0.2259, 0.5545, 0.2244, 0.6757, 0.4816, 0.6805, 0.4734, 0.7148, 0.489, 0.7124, 0.4991, 0.5514, 0.2617, 0.5609, 0.2617, 0.5634, 0.2977, 0.5539, 0.2991, 0.5545, 0.2244, 0.5639, 0.2259, 0.5609, 0.2617, 0.5514, 0.2617, 0.7122, 0.029, 0.7148, 0.03938, 0.6811, 0.05454, 0.6764, 0.04622, 0.5539, 0.2991, 0.5634, 0.2977, 0.5711, 0.3329, 0.5619, 0.3357, 0.6764, 0.04622, 0.6811, 0.05454, 0.6516, 0.07465, 0.6456, 0.0673, 0.5619, 0.3357, 0.5711, 0.3329, 0.584, 0.3668, 0.5753, 0.3709, 0.6456, 0.0673, 0.6516, 0.07465, 0.6255, 0.09888, 0.6185, 0.0925, 0.5753, 0.3709, 0.584, 0.3668, 0.6017, 0.3984, 0.5938, 0.4038, 0.8573, 0.5193, 0.8564, 0.5149, 0.898, 0.4978, 0.9005, 0.5015, 0.8102, 0.2844, 0.8111, 0.2888, 0.7695, 0.3061, 0.767, 0.3024, 0.9005, 0.5015, 0.898, 0.4978, 0.9299, 0.466, 0.9336, 0.4685, 0.7339, 0.3355, 0.7377, 0.338, 0.7206, 0.3796, 0.7162, 0.3787, 0.767, 0.3024, 0.7695, 0.3061, 0.7377, 0.338, 0.7339, 0.3355, 0.9336, 0.4685, 0.9299, 0.466, 0.9472, 0.4244, 0.9516, 0.4253, 0.7162, 0.3787, 0.7206, 0.3796, 0.7207, 0.4246, 0.7163, 0.4255, 0.9516, 0.4253, 0.9472, 0.4244, 0.9472, 0.3793, 0.9516, 0.3784, 0.7163, 0.4255, 0.7207, 0.4246, 0.7381, 0.4661, 0.7343, 0.4686, 0.9516, 0.3784, 0.9472, 0.3793, 0.9299, 0.3377, 0.9336, 0.3352, 0.7343, 0.4686, 0.7381, 0.4661, 0.7699, 0.4978, 0.7674, 0.5015, 0.9336, 0.3352, 0.9299, 0.3377, 0.8979, 0.3059, 0.9004, 0.3021, 0.7674, 0.5015, 0.7699, 0.4978, 0.8115, 0.5149, 0.8106, 0.5193, 0.9004, 0.3021, 0.8979, 0.3059, 0.8562, 0.2887, 0.857, 0.2843, 0.8106, 0.5193, 0.8115, 0.5149, 0.8564, 0.5149, 0.8573, 0.5193, 0.857, 0.2843, 0.8562, 0.2887, 0.8111, 0.2888, 0.8102, 0.2844, 0.8853, 0.3668, 0.873, 0.3751, 0.8597, 0.3623, 0.8678, 0.3499, 0.8, 0.4539, 0.8081, 0.4415, 0.8254, 0.4483, 0.8225, 0.4629, 0.8678, 0.3499, 0.8597, 0.3623, 0.8423, 0.3556, 0.8452, 0.3409, 0.8225, 0.4629, 0.8254, 0.4483, 0.8439, 0.4481, 0.8468, 0.4626, 0.8452, 0.3409, 0.8423, 0.3556, 0.8237, 0.3557, 0.8208, 0.3412, 0.8468, 0.4626, 0.8439, 0.4481, 0.8609, 0.4408, 0.8691, 0.4531, 0.8208, 0.3412, 0.8237, 0.3557, 0.8067, 0.363, 0.7985, 0.3507, 0.8691, 0.4531, 0.8609, 0.4408, 0.8738, 0.4275, 0.8861, 0.4358, 0.7815, 0.368, 0.7938, 0.3762, 0.7871, 0.3934, 0.7726, 0.3905, 0.7985, 0.3507, 0.8067, 0.363, 0.7938, 0.3762, 0.7815, 0.368, 0.8861, 0.4358, 0.8738, 0.4275, 0.8807, 0.4104, 0.8952, 0.4133, 0.7726, 0.3905, 0.7871, 0.3934, 0.7874, 0.4118, 0.7729, 0.4147, 0.8952, 0.4133, 0.8807, 0.4104, 0.8804, 0.3919, 0.8949, 0.389, 0.7729, 0.4147, 0.7874, 0.4118, 0.7948, 0.4287, 0.7825, 0.437, 0.8949, 0.389, 0.8804, 0.3919, 0.873, 0.3751, 0.8853, 0.3668, 0.7825, 0.437, 0.7948, 0.4287, 0.8081, 0.4415, 0.8, 0.4539, 0.1765, 0.9053, 0.1739, 0.9091, 0.1578, 0.8929, 0.1616, 0.8904, 0.2366, 0.8154, 0.2391, 0.8116, 0.2553, 0.8278, 0.2515, 0.8303, 0.1616, 0.8904, 0.1578, 0.8929, 0.149, 0.8718, 0.1535, 0.8709, 0.2596, 0.8498, 0.2641, 0.8489, 0.2641, 0.8718, 0.2596, 0.8709, 0.2515, 0.8303, 0.2553, 0.8278, 0.2641, 0.8489, 0.2596, 0.8498, 0.1535, 0.8709, 0.149, 0.8718, 0.149, 0.8489, 0.1535, 0.8498, 0.2596, 0.8709, 0.2641, 0.8718, 0.2553, 0.8929, 0.2515, 0.8904, 0.1535, 0.8498, 0.149, 0.8489, 0.1578, 0.8278, 0.1616, 0.8303, 0.2515, 0.8904, 0.2553, 0.8929, 0.2391, 0.9091, 0.2366, 0.9053, 0.1616, 0.8303, 0.1578, 0.8278, 0.174, 0.8116, 0.1765, 0.8154, 0.2366, 0.9053, 0.2391, 0.9091, 0.218, 0.9179, 0.2171, 0.9134, 0.1765, 0.8154, 0.174, 0.8116, 0.1951, 0.8028, 0.196, 0.8073, 0.2171, 0.9134, 0.218, 0.9179, 0.1951, 0.9179, 0.196, 0.9134, 0.196, 0.8073, 0.1951, 0.8028, 0.218, 0.8028, 0.2171, 0.8073, 0.196, 0.9134, 0.1951, 0.9179, 0.1739, 0.9091, 0.1765, 0.9053, 0.2171, 0.8073, 0.218, 0.8028, 0.2391, 0.8116, 0.2366, 0.8154, 0.2647, 0.8215, 0.2752, 0.8467, 0.2714, 0.8475, 0.2616, 0.8236, 0.2454, 0.8022, 0.2647, 0.8215, 0.2616, 0.8236, 0.2433, 0.8053, 0.2202, 0.7917, 0.2454, 0.8022, 0.2433, 0.8053, 0.2195, 0.7955, 0.1929, 0.7917, 0.2202, 0.7917, 0.2195, 0.7955, 0.1936, 0.7955, 0.1677, 0.8022, 0.1929, 0.7917, 0.1936, 0.7955, 0.1698, 0.8053, 0.1484, 0.8215, 0.1677, 0.8022, 0.1698, 0.8053, 0.1515, 0.8236, 0.1379, 0.8467, 0.1484, 0.8215, 0.1515, 0.8236, 0.1417, 0.8474, 0.1379, 0.874, 0.1379, 0.8467, 0.1417, 0.8474, 0.1416, 0.8732, 0.1484, 0.8992, 0.1379, 0.874, 0.1416, 0.8732, 0.1515, 0.8971, 0.1677, 0.9185, 0.1484, 0.8992, 0.1515, 0.8971, 0.1698, 0.9154, 0.1929, 0.929, 0.1677, 0.9185, 0.1698, 0.9154, 0.1936, 0.9252, 0.2202, 0.929, 0.1929, 0.929, 0.1936, 0.9252, 0.2194, 0.9252, 0.2454, 0.9185, 0.2202, 0.929, 0.2194, 0.9252, 0.2433, 0.9154, 0.2647, 0.8992, 0.2454, 0.9185, 0.2433, 0.9154, 0.2615, 0.8971, 0.2752, 0.874, 0.2647, 0.8992, 0.2615, 0.8971, 0.2714, 0.8733, 0.2752, 0.8467, 0.2752, 0.874, 0.2714, 0.8733, 0.2714, 0.8475, 0.1239, 0.8236, 0.1056, 0.8053, 0.1077, 0.8022, 0.127, 0.8215, 0.1337, 0.8475, 0.1239, 0.8236, 0.127, 0.8215, 0.1375, 0.8467, 0.1337, 0.8733, 0.1337, 0.8475, 0.1375, 0.8467, 0.1375, 0.874, 0.1239, 0.8971, 0.1337, 0.8733, 0.1375, 0.874, 0.127, 0.8992, 0.1056, 0.9154, 0.1239, 0.8971, 0.127, 0.8992, 0.1077, 0.9185, 0.08174, 0.9252, 0.1056, 0.9154, 0.1077, 0.9185, 0.08249, 0.929, 0.05592, 0.9252, 0.08174, 0.9252, 0.08249, 0.929, 0.0552, 0.929, 0.03207, 0.9154, 0.05592, 0.9252, 0.0552, 0.929, 0.02998, 0.9185, 0.01382, 0.8971, 0.03207, 0.9154, 0.02998, 0.9185, 0.01068, 0.8992, 0.00395, 0.8732, 0.01382, 0.8971, 0.01068, 0.8992, 0.0002352, 0.874, 0.003957, 0.8474, 0.00395, 0.8732, 0.0002352, 0.874, 0.0002352, 0.8467, 0.01384, 0.8236, 0.003957, 0.8474, 0.0002352, 0.8467, 0.01068, 0.8215, 0.0321, 0.8053, 0.01384, 0.8236, 0.01068, 0.8215, 0.02998, 0.8022, 0.05596, 0.7955, 0.0321, 0.8053, 0.02998, 0.8022, 0.0552, 0.7917, 0.08177, 0.7955, 0.05596, 0.7955, 0.0552, 0.7917, 0.08249, 0.7917, 0.1056, 0.8053, 0.08177, 0.7955, 0.08249, 0.7917, 0.1077, 0.8022, 0.269, 0.7466, 0.269, 0.7513, 0.2422, 0.7513, 0.2422, 0.7466, 0.1172, 0.828, 0.1012, 0.812, 0.1056, 0.8053, 0.1239, 0.8236, 0.1259, 0.849, 0.1172, 0.828, 0.1239, 0.8236, 0.1337, 0.8475, 0.1259, 0.8717, 0.1259, 0.849, 0.1337, 0.8475, 0.1337, 0.8733, 0.1172, 0.8927, 0.1259, 0.8717, 0.1337, 0.8733, 0.1239, 0.8971, 0.1012, 0.9087, 0.1172, 0.8927, 0.1239, 0.8971, 0.1056, 0.9154, 0.08017, 0.9174, 0.1012, 0.9087, 0.1056, 0.9154, 0.08174, 0.9252, 0.05747, 0.9174, 0.08017, 0.9174, 0.08174, 0.9252, 0.05592, 0.9252, 0.0365, 0.9087, 0.05747, 0.9174, 0.05592, 0.9252, 0.03207, 0.9154, 0.02045, 0.8927, 0.0365, 0.9087, 0.03207, 0.9154, 0.01382, 0.8971, 0.01177, 0.8717, 0.02045, 0.8927, 0.01382, 0.8971, 0.00395, 0.8732, 0.01179, 0.849, 0.01177, 0.8717, 0.00395, 0.8732, 0.003957, 0.8474, 0.02048, 0.828, 0.01179, 0.849, 0.003957, 0.8474, 0.01384, 0.8236, 0.03654, 0.812, 0.02048, 0.828, 0.01384, 0.8236, 0.0321, 0.8053, 0.05752, 0.8033, 0.03654, 0.812, 0.0321, 0.8053, 0.05596, 0.7955, 0.08023, 0.8033, 0.05752, 0.8033, 0.05596, 0.7955, 0.08177, 0.7955, 0.1012, 0.812, 0.08023, 0.8033, 0.08177, 0.7955, 0.1056, 0.8053, 0.269, 0.7865, 0.269, 0.7913, 0.2422, 0.7913, 0.2422, 0.7865, 0.2422, 0.7466, 0.2422, 0.7513, 0.2153, 0.7513, 0.2153, 0.7466, 0.1078, 0.7865, 0.1078, 0.7913, 0.08087, 0.7913, 0.08087, 0.7865, 0.3228, 0.7865, 0.3228, 0.7913, 0.2959, 0.7913, 0.2959, 0.7865, 0.08087, 0.7865, 0.08087, 0.7913, 0.05399, 0.7913, 0.05399, 0.7865, 0.2153, 0.7865, 0.2153, 0.7913, 0.1884, 0.7913, 0.1884, 0.7865, 0.05399, 0.7865, 0.05399, 0.7913, 0.02711, 0.7913, 0.02711, 0.7865, 0.02711, 0.7865, 0.02711, 0.7913, 0.0002352, 0.7913, 0.0002352, 0.7865, 0.1884, 0.7865, 0.1884, 0.7913, 0.1615, 0.7913, 0.1615, 0.7865, 0.4303, 0.7865, 0.4303, 0.7913, 0.4034, 0.7913, 0.4034, 0.7865, 0.4034, 0.7865, 0.4034, 0.7913, 0.3766, 0.7913, 0.3766, 0.7865, 0.1615, 0.7865, 0.1615, 0.7913, 0.1346, 0.7913, 0.1346, 0.7865, 0.3766, 0.7865, 0.3766, 0.7913, 0.3497, 0.7913, 0.3497, 0.7865, 0.1346, 0.7865, 0.1346, 0.7913, 0.1078, 0.7913, 0.1078, 0.7865, 0.3497, 0.7865, 0.3497, 0.7913, 0.3228, 0.7913, 0.3228, 0.7865, 0.2422, 0.7865, 0.2153, 0.7865, 0.2153, 0.7513, 0.2422, 0.7513, 0.269, 0.7865, 0.2422, 0.7865, 0.2422, 0.7513, 0.269, 0.7513, 0.08087, 0.7865, 0.05399, 0.7865, 0.05399, 0.7513, 0.08087, 0.7513, 0.2959, 0.7865, 0.269, 0.7865, 0.269, 0.7513, 0.2959, 0.7513, 0.05399, 0.7865, 0.02711, 0.7865, 0.02711, 0.7513, 0.05399, 0.7513, 0.2153, 0.7865, 0.1884, 0.7865, 0.1884, 0.7513, 0.2153, 0.7513, 0.02711, 0.7865, 0.0002352, 0.7865, 0.0002352, 0.7513, 0.02711, 0.7513, 0.4303, 0.7865, 0.4034, 0.7865, 0.4034, 0.7513, 0.4303, 0.7513, 0.1884, 0.7865, 0.1615, 0.7865, 0.1615, 0.7513, 0.1884, 0.7513, 0.4034, 0.7865, 0.3766, 0.7865, 0.3766, 0.7513, 0.4034, 0.7513, 0.1615, 0.7865, 0.1346, 0.7865, 0.1346, 0.7513, 0.1615, 0.7513, 0.3766, 0.7865, 0.3497, 0.7865, 0.3497, 0.7513, 0.3766, 0.7513, 0.1346, 0.7865, 0.1078, 0.7865, 0.1078, 0.7513, 0.1346, 0.7513, 0.3497, 0.7865, 0.3228, 0.7865, 0.3228, 0.7513, 0.3497, 0.7513, 0.1078, 0.7865, 0.08087, 0.7865, 0.08087, 0.7513, 0.1078, 0.7513, 0.3228, 0.7865, 0.2959, 0.7865, 0.2959, 0.7513, 0.3228, 0.7513, 0.2422, 0.7865, 0.2422, 0.7913, 0.2153, 0.7913, 0.2153, 0.7865, 0.3079, 0.7917, 0.3063, 0.7953, 0.2909, 0.7954, 0.2896, 0.7918, 0.2809, 0.8064, 0.2837, 0.8077, 0.2834, 0.8197, 0.2805, 0.8208, 0.2907, 0.8314, 0.292, 0.8284, 0.3043, 0.8284, 0.3056, 0.8314, 0.316, 0.8209, 0.3131, 0.8197, 0.3131, 0.8077, 0.316, 0.8064, 0.5061, 0.7569, 0.4806, 0.7569, 0.4806, 0.7466, 0.5061, 0.7466, 0.2805, 0.8208, 0.2834, 0.8197, 0.292, 0.8284, 0.2907, 0.8314, 0.3056, 0.8314, 0.3043, 0.8284, 0.3131, 0.8197, 0.316, 0.8209, 0.2914, 0.7965, 0.2926, 0.7994, 0.2837, 0.8077, 0.2809, 0.8064, 0.2764, 0.8042, 0.2799, 0.8059, 0.2794, 0.8212, 0.2756, 0.8225, 0.2885, 0.8361, 0.2902, 0.8325, 0.3061, 0.8325, 0.3075, 0.8363, 0.3207, 0.823, 0.3171, 0.8214, 0.317, 0.806, 0.3207, 0.8046, 0.2896, 0.7918, 0.2909, 0.7954, 0.2799, 0.8059, 0.2764, 0.8042, 0.316, 0.8064, 0.3131, 0.8077, 0.3047, 0.7993, 0.3058, 0.7964, 0.2756, 0.8225, 0.2794, 0.8212, 0.2902, 0.8325, 0.2885, 0.8361, 0.3075, 0.8363, 0.3061, 0.8325, 0.3171, 0.8214, 0.3207, 0.823, 0.3207, 0.8046, 0.317, 0.806, 0.3063, 0.7953, 0.3079, 0.7917, 0.5061, 0.8186, 0.4806, 0.8186, 0.4806, 0.8083, 0.5061, 0.8083, 0.5061, 0.798, 0.4806, 0.798, 0.4806, 0.7877, 0.5061, 0.7877, 0.5061, 0.7775, 0.4806, 0.7775, 0.4806, 0.7672, 0.5061, 0.7672, 0.5061, 0.8083, 0.4806, 0.8083, 0.4806, 0.798, 0.5061, 0.798, 0.5061, 0.7877, 0.4806, 0.7877, 0.4806, 0.7775, 0.5061, 0.7775, 0.5061, 0.8289, 0.4806, 0.8289, 0.4806, 0.8186, 0.5061, 0.8186, 0.5061, 0.7672, 0.4806, 0.7672, 0.4806, 0.7569, 0.5061, 0.7569, 0.3285, 0.7917, 0.3336, 0.8042, 0.3212, 0.799, 0.3212, 0.799, 0.3336, 0.8042, 0.3212, 0.8093, 0.3212, 0.8093, 0.3336, 0.8042, 0.3285, 0.8166, 0.3285, 0.8166, 0.3336, 0.8042, 0.3387, 0.8166, 0.3387, 0.8166, 0.3336, 0.8042, 0.346, 0.8093, 0.346, 0.8093, 0.3336, 0.8042, 0.346, 0.799, 0.346, 0.799, 0.3336, 0.8042, 0.3387, 0.7917, 0.3387, 0.7917, 0.3336, 0.8042, 0.3285, 0.7917, 0.3058, 0.7964, 0.2914, 0.7965, 0.2909, 0.7954, 0.3063, 0.7953, 0.316, 0.8064, 0.3058, 0.7964, 0.3063, 0.7953, 0.317, 0.806, 0.316, 0.8209, 0.316, 0.8064, 0.317, 0.806, 0.3171, 0.8214, 0.3056, 0.8314, 0.316, 0.8209, 0.3171, 0.8214, 0.3061, 0.8325, 0.2907, 0.8314, 0.3056, 0.8314, 0.3061, 0.8325, 0.2902, 0.8325, 0.2805, 0.8208, 0.2907, 0.8314, 0.2902, 0.8325, 0.2794, 0.8212, 0.2809, 0.8064, 0.2805, 0.8208, 0.2794, 0.8212, 0.2799, 0.8059, 0.2914, 0.7965, 0.2809, 0.8064, 0.2799, 0.8059, 0.2909, 0.7954, 0.3043, 0.8002, 0.2929, 0.8003, 0.2926, 0.7994, 0.3047, 0.7993, 0.3122, 0.808, 0.3043, 0.8002, 0.3047, 0.7993, 0.3131, 0.8077, 0.3121, 0.8193, 0.3122, 0.808, 0.3131, 0.8077, 0.3131, 0.8197, 0.3039, 0.8275, 0.3121, 0.8193, 0.3131, 0.8197, 0.3043, 0.8284, 0.2924, 0.8274, 0.3039, 0.8275, 0.3043, 0.8284, 0.292, 0.8284, 0.2844, 0.8193, 0.2924, 0.8274, 0.292, 0.8284, 0.2834, 0.8197, 0.2846, 0.8081, 0.2844, 0.8193, 0.2834, 0.8197, 0.2837, 0.8077, 0.2929, 0.8003, 0.2846, 0.8081, 0.2837, 0.8077, 0.2926, 0.7994, 0.3058, 0.7964, 0.3047, 0.7993, 0.2926, 0.7994, 0.2914, 0.7965, 0.4308, 0.7736, 0.4801, 0.7736, 0.4801, 0.7871, 0.4308, 0.7871, 0.4308, 0.7466, 0.4801, 0.7466, 0.4801, 0.7601, 0.4308, 0.7601, 0.4308, 0.8275, 0.4801, 0.8275, 0.4801, 0.841, 0.4308, 0.841, 0.4308, 0.8005, 0.4801, 0.8005, 0.4801, 0.814, 0.4308, 0.814, 0.4308, 0.7601, 0.4801, 0.7601, 0.4801, 0.7736, 0.4308, 0.7736, 0.4308, 0.841, 0.4801, 0.841, 0.4801, 0.8545, 0.4308, 0.8545, 0.4308, 0.814, 0.4801, 0.814, 0.4801, 0.8275, 0.4308, 0.8275, 0.4308, 0.7871, 0.4801, 0.7871, 0.4801, 0.8005, 0.4308, 0.8005, 0.3122, 0.808, 0.3075, 0.8097, 0.3022, 0.8047, 0.3043, 0.8002, 0.2929, 0.8003, 0.2947, 0.8053, 0.289, 0.8104, 0.2846, 0.8081, 0.3039, 0.8275, 0.3022, 0.8225, 0.3075, 0.8171, 0.3121, 0.8193, 0.2844, 0.8193, 0.2891, 0.8177, 0.2946, 0.8227, 0.2924, 0.8274, 0.3121, 0.8193, 0.3075, 0.8171, 0.3075, 0.8097, 0.3122, 0.808, 0.2924, 0.8274, 0.2946, 0.8227, 0.3022, 0.8225, 0.3039, 0.8275, 0.2846, 0.8081, 0.289, 0.8104, 0.2891, 0.8177, 0.2844, 0.8193, 0.3043, 0.8002, 0.3022, 0.8047, 0.2947, 0.8053, 0.2929, 0.8003, 0.7439, 0.2183, 0.7234, 0.1689, 0.7254, 0.1685, 0.7456, 0.2172, 0.7818, 0.2561, 0.7439, 0.2183, 0.7456, 0.2172, 0.7829, 0.2545, 0.8313, 0.2766, 0.7818, 0.2561, 0.7829, 0.2545, 0.8317, 0.2746, 0.8848, 0.2766, 0.8313, 0.2766, 0.8317, 0.2746, 0.8844, 0.2746, 0.9342, 0.2561, 0.8848, 0.2766, 0.8844, 0.2746, 0.9331, 0.2544, 0.9721, 0.2182, 0.9342, 0.2561, 0.9331, 0.2544, 0.9704, 0.2171, 0.9925, 0.1687, 0.9721, 0.2182, 0.9704, 0.2171, 0.9906, 0.1683, 0.9925, 0.1152, 0.9925, 0.1687, 0.9906, 0.1683, 0.9905, 0.1156, 0.972, 0.06576, 0.9925, 0.1152, 0.9905, 0.1156, 0.9703, 0.06688, 0.9341, 0.02793, 0.972, 0.06576, 0.9703, 0.06688, 0.933, 0.0296, 0.8847, 0.007465, 0.9341, 0.02793, 0.933, 0.0296, 0.8843, 0.009444, 0.8311, 0.007491, 0.8847, 0.007465, 0.8843, 0.009444, 0.8315, 0.00947, 0.7817, 0.028, 0.8311, 0.007491, 0.8315, 0.00947, 0.7828, 0.02968, 0.7439, 0.06587, 0.7817, 0.028, 0.7828, 0.02968, 0.7455, 0.06699, 0.7234, 0.1153, 0.7439, 0.06587, 0.7455, 0.06699, 0.7254, 0.1157, 0.7234, 0.1689, 0.7234, 0.1153, 0.7254, 0.1157, 0.7254, 0.1685, 0.7543, 0.2113, 0.7357, 0.1664, 0.7375, 0.166, 0.7558, 0.2103, 0.7887, 0.2457, 0.7543, 0.2113, 0.7558, 0.2103, 0.7897, 0.2442, 0.8337, 0.2643, 0.7887, 0.2457, 0.7897, 0.2442, 0.834, 0.2626, 0.8823, 0.2643, 0.8337, 0.2643, 0.834, 0.2626, 0.882, 0.2625, 0.9273, 0.2457, 0.8823, 0.2643, 0.882, 0.2625, 0.9263, 0.2442, 0.9616, 0.2113, 0.9273, 0.2457, 0.9263, 0.2442, 0.9602, 0.2103, 0.9802, 0.1663, 0.9616, 0.2113, 0.9602, 0.2103, 0.9785, 0.166, 0.9802, 0.1177, 0.9802, 0.1663, 0.9785, 0.166, 0.9785, 0.118, 0.9616, 0.07274, 0.9802, 0.1177, 0.9785, 0.118, 0.9601, 0.07373, 0.9272, 0.03836, 0.9616, 0.07274, 0.9601, 0.07373, 0.9262, 0.03983, 0.8823, 0.01976, 0.9272, 0.03836, 0.9262, 0.03983, 0.8819, 0.0215, 0.8336, 0.01977, 0.8823, 0.01976, 0.8819, 0.0215, 0.834, 0.02151, 0.7887, 0.0384, 0.8336, 0.01977, 0.834, 0.02151, 0.7897, 0.03988, 0.7543, 0.0728, 0.7887, 0.0384, 0.7897, 0.03988, 0.7558, 0.07379, 0.7357, 0.1177, 0.7543, 0.0728, 0.7558, 0.07379, 0.7374, 0.1181, 0.7357, 0.1664, 0.7357, 0.1177, 0.7374, 0.1181, 0.7375, 0.166, 0.02208, 0.6529, 0.03445, 0.6529, 0.03445, 0.6995, 0.02208, 0.6995, 0.002482, 0.09347, 0.002482, 0.1401, 0.0002352, 0.1401, 0.0002352, 0.09347, 0.002484, 0.4664, 0.002484, 0.513, 0.0002372, 0.513, 0.0002372, 0.4664, 0.002482, 0.04685, 0.002482, 0.09347, 0.0002352, 0.09347, 0.0002352, 0.04685, 0.002482, 0.4198, 0.002484, 0.4664, 0.0002372, 0.4664, 0.0002372, 0.4198, 0.002482, 0.0002352, 0.002482, 0.04685, 0.0002352, 0.04685, 0.0002352, 0.0002352, 0.002482, 0.3266, 0.002482, 0.3732, 0.0002372, 0.3732, 0.0002372, 0.3266, 0.002482, 0.3732, 0.002482, 0.4198, 0.0002372, 0.4198, 0.0002372, 0.3732, 0.002484, 0.6995, 0.002484, 0.7461, 0.0002372, 0.7461, 0.0002372, 0.6995, 0.002482, 0.28, 0.002482, 0.3266, 0.0002372, 0.3266, 0.0002352, 0.28, 0.002484, 0.6529, 0.002484, 0.6995, 0.0002372, 0.6995, 0.0002372, 0.6529, 0.002482, 0.2333, 0.002482, 0.28, 0.0002352, 0.28, 0.0002352, 0.2333, 0.002484, 0.6063, 0.002484, 0.6529, 0.0002372, 0.6529, 0.0002372, 0.6063, 0.002482, 0.1867, 0.002482, 0.2333, 0.0002352, 0.2333, 0.0002352, 0.1867, 0.002484, 0.5597, 0.002484, 0.6063, 0.0002372, 0.6063, 0.0002372, 0.5597, 0.002482, 0.1401, 0.002482, 0.1867, 0.0002352, 0.1867, 0.0002352, 0.1401, 0.002484, 0.513, 0.002484, 0.5597, 0.0002372, 0.5597, 0.0002372, 0.513, 0.002482, 0.1401, 0.0187, 0.1401, 0.0187, 0.1867, 0.002482, 0.1867, 0.0187, 0.5597, 0.0187, 0.513, 0.02208, 0.513, 0.02208, 0.5597, 0.0187, 0.1867, 0.0187, 0.1401, 0.02208, 0.1401, 0.02208, 0.1867, 0.0187, 0.6063, 0.0187, 0.5597, 0.02208, 0.5597, 0.02208, 0.6063, 0.0187, 0.2333, 0.0187, 0.1867, 0.02208, 0.1867, 0.02208, 0.2333, 0.0187, 0.6529, 0.0187, 0.6063, 0.02208, 0.6063, 0.02208, 0.6529, 0.0187, 0.28, 0.0187, 0.2333, 0.02208, 0.2333, 0.02208, 0.28, 0.0187, 0.6995, 0.0187, 0.6529, 0.02208, 0.6529, 0.02208, 0.6995, 0.0187, 0.3266, 0.0187, 0.28, 0.02208, 0.28, 0.02208, 0.3266, 0.0187, 0.7461, 0.0187, 0.6995, 0.02208, 0.6995, 0.02208, 0.7461, 0.0187, 0.4198, 0.0187, 0.3732, 0.02208, 0.3732, 0.02208, 0.4198, 0.0187, 0.3732, 0.0187, 0.3266, 0.02208, 0.3266, 0.02208, 0.3732, 0.0187, 0.04685, 0.0187, 0.0002352, 0.02208, 0.0002352, 0.02208, 0.04685, 0.0187, 0.4664, 0.0187, 0.4198, 0.02208, 0.4198, 0.02208, 0.4664, 0.0187, 0.09347, 0.0187, 0.04685, 0.02208, 0.04685, 0.02208, 0.09347, 0.0187, 0.513, 0.0187, 0.4664, 0.02208, 0.4664, 0.02208, 0.513, 0.0187, 0.1401, 0.0187, 0.09347, 0.02208, 0.09347, 0.02208, 0.1401, 0.02208, 0.1401, 0.03445, 0.1401, 0.03445, 0.1867, 0.02208, 0.1867])
me_circle.materials.append(mat_metal)
me_circle.materials.append(mat_plastic)
me_circle.materials.append(mat_label)
me_circle.use_remesh_preserve_volume = False
me_circle.use_remesh_preserve_attributes = False
me_circle.use_mirror_vertex_groups = False
me_circle.update()

# ---- objects
ob_circle = bpy.data.objects.new('Circle', me_circle)

# ---- transforms, parenting, visibility, modifiers, constraints
ob_circle.location = (0.0, 0.0, 0.0)
ob_circle.lineart.crease_threshold = 0.0

# ---- collection membership
col_collection_1.objects.link(ob_circle)

# ---- scene / render settings (as saved in the file)
scene.frame_start = 1; scene.frame_end = 250; scene.frame_set(1)
scene.render.engine = 'BLENDER_EEVEE_NEXT'
scene.render.dither_intensity = 0.0
scene.cycles.samples = 128
scene.cycles.sampling_pattern = 'TABULATED_SOBOL'
scene.cycles.use_adaptive_sampling = False
scene.cycles.use_light_tree = False
scene.cycles.blur_glossy = 0.0
scene.cycles.sample_clamp_indirect = 0.0
scene.view_settings.view_transform = 'Filmic'
bpy.context.view_layer.update()

# ---- added for rendering (the .blend has no active camera and no usable light): camera, sun
cam_auto = bpy.data.cameras.new('AutoCamera')
cam_auto.lens = 50.0
cam_auto.sensor_width = 36.0
cam_auto.clip_end = 1000.0
ob_auto_camera = bpy.data.objects.new('AutoCamera', cam_auto)
scene.collection.objects.link(ob_auto_camera)
ob_auto_camera.location = (1.10865, -1.33038, 1.40469)
ob_auto_camera.rotation_euler = (1.09748, -7.21219e-08, 0.694738)
scene.camera = ob_auto_camera
light_auto_sun = bpy.data.lights.new('AutoSun', 'SUN')
light_auto_sun.energy = 3.0
light_auto_sun.angle = 0.0523599
ob_auto_sun = bpy.data.objects.new('AutoSun', light_auto_sun)
scene.collection.objects.link(ob_auto_sun)
ob_auto_sun.rotation_euler = (0.872665, 0.174533, 0.523599)
bpy.context.view_layer.update()
